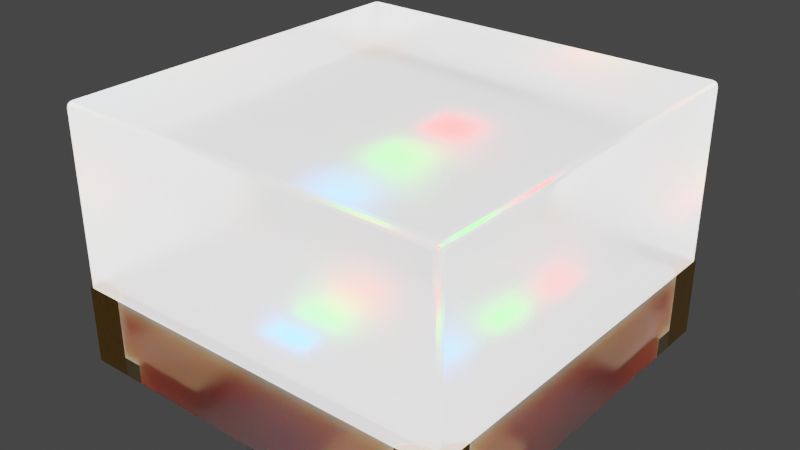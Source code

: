# Source: LED_0404_1010Metric_RGB.blend  (saved by Blender 4.1.23; exported with 4.5.12 LTS)
import bpy
from mathutils import Matrix  # noqa: F401  (used for matrix-valued properties, if any)

bpy.ops.wm.read_factory_settings(use_empty=True)
scene = bpy.context.scene
scene.name = 'Scene'

# ---- collections
col_collection = bpy.data.collections.new('Collection'); scene.collection.children.link(col_collection)

# ---- materials (node trees are filled in below, after node groups)
mat_metal_goldpins_2 = bpy.data.materials.new('metal_goldpins_2')
mat_metal_goldpins_2.alpha_threshold = 0.0
mat_metal_goldpins_2.preview_render_type = 'CUBE'
mat_metal_goldpins_2.diffuse_color = (0.5, 0.4018, 0.08046, 1.0)
mat_metal_goldpins_2.specular_color = (0.01, 0.05, 0.01)
mat_metal_goldpins_2.roughness = 0.5
mat_translucent_white = bpy.data.materials.new('translucent_white')
mat_translucent_white.alpha_threshold = 0.4
mat_translucent_white.use_raytrace_refraction = True
mat_translucent_white.use_screen_refraction = True
mat_translucent_white.thickness_mode = 'SLAB'
mat_plastic_case_white = bpy.data.materials.new('plastic_case_white')
mat_plastic_case_white.preview_render_type = 'CUBE'
mat_metal_goldpins_1 = bpy.data.materials.new('metal_goldpins_1')
mat_metal_goldpins_1.alpha_threshold = 0.0
mat_metal_goldpins_1.preview_render_type = 'CUBE'
mat_metal_goldpins_1.diffuse_color = (0.5, 0.4018, 0.08046, 1.0)
mat_metal_goldpins_1.specular_color = (0.01, 0.05, 0.01)
mat_metal_goldpins_1.roughness = 0.5
mat_light_red = bpy.data.materials.new('light_red')
mat_light_green = bpy.data.materials.new('light_green')
mat_light_blue = bpy.data.materials.new('light_blue')

# ---- material node trees
mat_metal_goldpins_2.use_nodes = True; mat_metal_goldpins_2.node_tree.nodes.clear()
_N = mat_metal_goldpins_2.node_tree.nodes; _L = mat_metal_goldpins_2.node_tree.links
n0 = _N.new('ShaderNodeOutputMaterial'); n0.name = 'Material Output'; n0.location = (398, 300)
n1 = _N.new('ShaderNodeMapping'); n1.name = 'Mapping'; n1.location = (-1031, 222)
n1.vector_type = 'VECTOR'
n1.inputs[3].default_value = (29.8, 40.0, 1.0)
n2 = _N.new('ShaderNodeTexNoise'); n2.name = 'Noise Texture'; n2.location = (-801, 178)
n2.inputs[3].default_value = 13.2
n2.inputs[4].default_value = 0.8833
n2.inputs[8].default_value = 4.0
n3 = _N.new('ShaderNodeBsdfPrincipled'); n3.name = 'Principled BSDF'; n3.location = (108, 300)
n3.distribution = 'GGX'
n3.subsurface_method = 'BURLEY'
n3.inputs[1].default_value = 1.0
n3.inputs[2].default_value = 0.1841
n3.inputs[3].default_value = 1.45
n3.inputs[8].default_value = 1.0
n3.inputs[10].default_value = 0.02727
n3.inputs[13].default_value = 0.475
n3.inputs[20].default_value = 0.2891
n3.inputs[24].default_value = 0.03545
n3.inputs[27].default_value = (0.0, 0.0, 0.0, 1.0)
n3.inputs[28].default_value = 1.0
n4 = _N.new('ShaderNodeTexCoord'); n4.name = 'Texture Coordinate'; n4.location = (-1319, 284)
n5 = _N.new('ShaderNodeValToRGB'); n5.name = 'ColorRamp'; n5.location = (-327, 267)
while len(n5.color_ramp.elements) > 1: n5.color_ramp.elements.remove(n5.color_ramp.elements[-1])
n5.color_ramp.elements[0].position = 0.3295; n5.color_ramp.elements[0].color = (0.9756, 0.5571, 0.08998, 1.0)
_e = n5.color_ramp.elements.new(0.6955); _e.color = (0.2997, 0.14, 0.008226, 1.0)
n6 = _N.new('ShaderNodeMix'); n6.name = 'Mix'; n6.location = (-62, 180)
n6.data_type = 'RGBA'
n6.inputs[0].default_value = 0.02727
n6.inputs[7].default_value = (0.5518, 0.2626, 0.03915, 1.0)
_L.new(n3.outputs[0], n0.inputs[0])
_L.new(n1.outputs[0], n2.inputs[0])
_L.new(n2.outputs[0], n5.inputs[0])
_L.new(n4.outputs[0], n1.inputs[0])
_L.new(n5.outputs[0], n6.inputs[6])
_L.new(n6.outputs[2], n3.inputs[0])
n0.is_active_output = True
mat_translucent_white.use_nodes = True; mat_translucent_white.node_tree.nodes.clear()
_N = mat_translucent_white.node_tree.nodes; _L = mat_translucent_white.node_tree.links
n0 = _N.new('ShaderNodeTexNoise'); n0.name = 'Noise Texture'; n0.location = (-674, 167)
n0.inputs[2].default_value = -2.2
n0.inputs[3].default_value = 2.6
n0.inputs[4].default_value = 0.6333
n0.inputs[8].default_value = -0.4
n1 = _N.new('ShaderNodeOutputMaterial'); n1.name = 'Material Output'; n1.location = (463, 225)
n2 = _N.new('ShaderNodeBsdfPrincipled'); n2.name = 'Principled BSDF'; n2.location = (-12, 309)
n2.distribution = 'GGX'
n2.subsurface_method = 'BURLEY'
n2.inputs[0].default_value = (0.6086, 0.6086, 0.6086, 1.0)
n2.inputs[3].default_value = 1.46
n2.inputs[8].default_value = 1.0
n2.inputs[10].default_value = 0.2
n2.inputs[18].default_value = 1.0
n2.inputs[27].default_value = (0.02273, 0.02273, 0.02273, 1.0)
n2.inputs[28].default_value = 35.0
n3 = _N.new('ShaderNodeValToRGB'); n3.name = 'ColorRamp'; n3.location = (-408, 81)
while len(n3.color_ramp.elements) > 1: n3.color_ramp.elements.remove(n3.color_ramp.elements[-1])
n3.color_ramp.elements[0].position = 0.2864; n3.color_ramp.elements[0].color = (0.08499, 0.08499, 0.08499, 1.0)
_e = n3.color_ramp.elements.new(0.8432); _e.color = (0.6208, 0.6208, 0.6208, 1.0)
n4 = _N.new('ShaderNodeValue'); n4.name = 'Value'; n4.location = (463, 65)
n4.outputs[0].default_value = 0.0
_L.new(n0.outputs[1], n3.inputs[0])
_L.new(n3.outputs[0], n2.inputs[2])
_L.new(n2.outputs[0], n1.inputs[0])
_L.new(n4.outputs[0], n1.inputs[3])
n1.is_active_output = True
mat_plastic_case_white.use_nodes = True; mat_plastic_case_white.node_tree.nodes.clear()
_N = mat_plastic_case_white.node_tree.nodes; _L = mat_plastic_case_white.node_tree.links
n0 = _N.new('ShaderNodeOutputMaterial'); n0.name = 'Material Output'; n0.location = (300, 300)
n1 = _N.new('ShaderNodeBsdfPrincipled'); n1.name = 'Principled BSDF'; n1.location = (-34, 272)
n1.distribution = 'GGX'
n1.subsurface_method = 'BURLEY'
n1.inputs[1].default_value = 0.02
n1.inputs[2].default_value = 0.4636
n1.inputs[3].default_value = 1.4
n1.inputs[8].default_value = 1.0
n1.inputs[10].default_value = 0.3682
n1.inputs[13].default_value = 0.6591
n1.inputs[18].default_value = 0.2318
n1.inputs[20].default_value = 0.6709
n1.inputs[24].default_value = 0.1191
n1.inputs[27].default_value = (0.0, 0.0, 0.0, 1.0)
n1.inputs[28].default_value = 1.0
n2 = _N.new('ShaderNodeMapping'); n2.name = 'Mapping'; n2.location = (-1010, 265)
n2.inputs[3].default_value = (3.0, 1.0, 1.0)
n3 = _N.new('ShaderNodeTexCoord'); n3.name = 'Texture Coordinate'; n3.location = (-1250, 180)
n4 = _N.new('ShaderNodeBump'); n4.name = 'Bump'; n4.location = (-376, -99)
n4.inputs[0].default_value = 0.05
n4.inputs[1].default_value = 1.0
n4.inputs[2].default_value = 1.0
n5 = _N.new('ShaderNodeTexNoise'); n5.name = 'Noise Texture'; n5.location = (-662, 176)
n5.inputs[2].default_value = 88.0
n5.inputs[3].default_value = 10.8
n5.inputs[4].default_value = 0.9167
n5.inputs[8].default_value = 1.6
n6 = _N.new('ShaderNodeValToRGB'); n6.name = 'ColorRamp'; n6.location = (-354, 186)
while len(n6.color_ramp.elements) > 1: n6.color_ramp.elements.remove(n6.color_ramp.elements[-1])
n6.color_ramp.elements[0].position = 0.0; n6.color_ramp.elements[0].color = (0.2596, 0.2596, 0.2596, 1.0)
_e = n6.color_ramp.elements.new(1.0); _e.color = (0.6303, 0.6303, 0.6303, 1.0)
n7 = _N.new('ShaderNodeMix'); n7.name = 'Mix'; n7.location = (-204, 152)
n7.data_type = 'RGBA'
n7.inputs[0].default_value = 0.3682
n7.inputs[7].default_value = (0.2525, 0.2525, 0.2525, 1.0)
_L.new(n5.outputs[0], n6.inputs[0])
_L.new(n1.outputs[0], n0.inputs[0])
_L.new(n3.outputs[2], n2.inputs[0])
_L.new(n2.outputs[0], n5.inputs[0])
_L.new(n5.outputs[0], n4.inputs[3])
_L.new(n4.outputs[0], n1.inputs[5])
_L.new(n6.outputs[0], n7.inputs[6])
_L.new(n7.outputs[2], n1.inputs[0])
n0.is_active_output = True
mat_metal_goldpins_1.use_nodes = True; mat_metal_goldpins_1.node_tree.nodes.clear()
_N = mat_metal_goldpins_1.node_tree.nodes; _L = mat_metal_goldpins_1.node_tree.links
n0 = _N.new('ShaderNodeOutputMaterial'); n0.name = 'Material Output'; n0.location = (398, 300)
n1 = _N.new('ShaderNodeBsdfPrincipled'); n1.name = 'Principled BSDF'; n1.location = (108, 300)
n1.distribution = 'GGX'
n1.subsurface_method = 'BURLEY'
n1.inputs[1].default_value = 1.0
n1.inputs[2].default_value = 0.1841
n1.inputs[3].default_value = 1.45
n1.inputs[8].default_value = 1.0
n1.inputs[10].default_value = 0.02727
n1.inputs[13].default_value = 0.475
n1.inputs[20].default_value = 0.2891
n1.inputs[24].default_value = 0.03545
n1.inputs[27].default_value = (0.0, 0.0, 0.0, 1.0)
n1.inputs[28].default_value = 1.0
n2 = _N.new('ShaderNodeMapping'); n2.name = 'Mapping'; n2.location = (-783, 233)
n2.vector_type = 'VECTOR'
n2.inputs[3].default_value = (29.8, 40.0, 1.0)
n3 = _N.new('ShaderNodeTexCoord'); n3.name = 'Texture Coordinate'; n3.location = (-1071, 295)
n4 = _N.new('ShaderNodeTexNoise'); n4.name = 'Noise Texture'; n4.location = (-553, 188)
n4.inputs[3].default_value = 13.2
n4.inputs[4].default_value = 0.8833
n4.inputs[8].default_value = 4.0
n5 = _N.new('ShaderNodeValToRGB'); n5.name = 'ColorRamp'; n5.location = (-286, 264)
while len(n5.color_ramp.elements) > 1: n5.color_ramp.elements.remove(n5.color_ramp.elements[-1])
n5.color_ramp.elements[0].position = 0.3295; n5.color_ramp.elements[0].color = (0.9756, 0.7616, 0.4151, 1.0)
_e = n5.color_ramp.elements.new(0.8); _e.color = (0.2997, 0.2211, 0.05513, 1.0)
n6 = _N.new('ShaderNodeMix'); n6.name = 'Mix'; n6.location = (-62, 180)
n6.data_type = 'RGBA'
n6.inputs[0].default_value = 0.02727
n6.inputs[7].default_value = (0.5518, 0.2626, 0.03915, 1.0)
_L.new(n1.outputs[0], n0.inputs[0])
_L.new(n2.outputs[0], n4.inputs[0])
_L.new(n3.outputs[0], n2.inputs[0])
_L.new(n4.outputs[0], n5.inputs[0])
_L.new(n5.outputs[0], n6.inputs[6])
_L.new(n6.outputs[2], n1.inputs[0])
n0.is_active_output = True
mat_light_red.use_nodes = True; mat_light_red.node_tree.nodes.clear()
_N = mat_light_red.node_tree.nodes; _L = mat_light_red.node_tree.links
n0 = _N.new('ShaderNodeLayerWeight'); n0.name = 'Layer Weight'; n0.location = (-18066, 17)
n1 = _N.new('ShaderNodeParticleInfo'); n1.name = 'Particle Info'; n1.location = (-47217, 207)
n2 = _N.new('ShaderNodeBsdfPrincipled'); n2.name = 'Principled BSDF'; n2.location = (224, 517)
n2.distribution = 'GGX'
n2.subsurface_method = 'BURLEY'
n2.inputs[3].default_value = 1.45
n2.inputs[28].default_value = 70.0
n3 = _N.new('ShaderNodeOutputMaterial'); n3.name = 'Material Output'; n3.location = (717, 341)
n4 = _N.new('ShaderNodeRGB'); n4.name = 'RGB'; n4.location = (-93, 261)
n4.outputs[0].default_value = (0.253, 0.0, 0.0, 1.0)
_L.new(n4.outputs[0], n2.inputs[0])
_L.new(n4.outputs[0], n2.inputs[27])
_L.new(n2.outputs[0], n3.inputs[0])
n3.is_active_output = True
mat_light_green.use_nodes = True; mat_light_green.node_tree.nodes.clear()
_N = mat_light_green.node_tree.nodes; _L = mat_light_green.node_tree.links
n0 = _N.new('ShaderNodeLayerWeight'); n0.name = 'Layer Weight'; n0.location = (-18066, 17)
n1 = _N.new('ShaderNodeParticleInfo'); n1.name = 'Particle Info'; n1.location = (-47217, 207)
n2 = _N.new('ShaderNodeRGB'); n2.name = 'RGB'; n2.location = (-92, 261)
n2.outputs[0].default_value = (0.0008535, 0.253, 0.0, 1.0)
n3 = _N.new('ShaderNodeBsdfPrincipled'); n3.name = 'Principled BSDF'; n3.location = (224, 517)
n3.distribution = 'GGX'
n3.subsurface_method = 'BURLEY'
n3.inputs[3].default_value = 1.45
n3.inputs[28].default_value = 70.0
n4 = _N.new('ShaderNodeOutputMaterial'); n4.name = 'Material Output'; n4.location = (717, 341)
_L.new(n2.outputs[0], n3.inputs[0])
_L.new(n2.outputs[0], n3.inputs[27])
_L.new(n3.outputs[0], n4.inputs[0])
n4.is_active_output = True
mat_light_blue.use_nodes = True; mat_light_blue.node_tree.nodes.clear()
_N = mat_light_blue.node_tree.nodes; _L = mat_light_blue.node_tree.links
n0 = _N.new('ShaderNodeLayerWeight'); n0.name = 'Layer Weight'; n0.location = (-18066, 17)
n1 = _N.new('ShaderNodeParticleInfo'); n1.name = 'Particle Info'; n1.location = (-47217, 207)
n2 = _N.new('ShaderNodeBsdfPrincipled'); n2.name = 'Principled BSDF'; n2.location = (224, 517)
n2.distribution = 'GGX'
n2.subsurface_method = 'BURLEY'
n2.inputs[3].default_value = 1.45
n2.inputs[28].default_value = 70.0
n3 = _N.new('ShaderNodeOutputMaterial'); n3.name = 'Material Output'; n3.location = (717, 341)
n4 = _N.new('ShaderNodeRGB'); n4.name = 'RGB'; n4.location = (-93, 261)
n4.outputs[0].default_value = (0.0, 0.06587, 0.3185, 1.0)
_L.new(n4.outputs[0], n2.inputs[0])
_L.new(n4.outputs[0], n2.inputs[27])
_L.new(n2.outputs[0], n3.inputs[0])
n3.is_active_output = True

# ---- world
world_world = bpy.data.worlds.new('World'); scene.world = world_world
world_world.use_nodes = True; world_world.node_tree.nodes.clear()
_N = world_world.node_tree.nodes; _L = world_world.node_tree.links
n0 = _N.new('ShaderNodeOutputWorld'); n0.name = 'World Output'; n0.location = (300, 300)
n1 = _N.new('ShaderNodeBackground'); n1.name = 'Background'; n1.location = (10, 300)
n1.inputs[0].default_value = (0.05088, 0.05088, 0.05088, 1.0)
_L.new(n1.outputs[0], n0.inputs[0])
n0.is_active_output = True
world_world.color = (0.05088, 0.05088, 0.05088)
world_world.use_sun_shadow = False
world_world.sun_shadow_jitter_overblur = 0.0

# ---- meshes
me_shape_9_indexedfaceset_009 = bpy.data.meshes.new('SHAPE_9_IndexedFaceSet.009')
me_shape_9_indexedfaceset_009.from_pydata([(-0.4034, 0.4741, 0.0), (-0.4134, 0.45, 0.0), (-0.45, 0.4134, 0.0), (-0.4, -0.5, 0.0), (-0.4293, -0.4293, 0.2), (-0.4034, -0.4741, 0.2), (-0.4, 0.5, 0.2), (-0.5, -0.4, 0.0), (0.4034, -0.4741, 0.0), (0.4134, -0.45, 0.0), (0.4741, -0.4034, 0.0), (0.5, 0.4, 0.2), (0.4741, 0.4034, 0.2), (0.5, -0.4, 0.05), (0.5, 0.4, 0.05), (0.4, -0.5, 0.2), (-0.5, -0.4, 0.05), (-0.4134, -0.45, 0.2), (0.4741, 0.4034, 0.05), (0.45, -0.4134, 0.05), (0.4134, -0.45, 0.05), (0.4741, -0.4034, 0.2), (-0.5, -0.4, 0.2), (0.4293, -0.4293, 0.05), (0.4034, -0.4741, 0.05), (0.4293, 0.4293, 0.05), (0.4034, 0.4741, 0.05), (-0.4134, 0.45, 0.05), (-0.4034, 0.4741, 0.05), (0.45, 0.4134, 0.05), (0.4134, 0.45, 0.05), (-0.4, 0.5, 0.05), (-0.4293, 0.4293, 0.05), (-0.4741, 0.4034, 0.05), (-0.45, 0.4134, 0.05), (-0.4741, -0.4034, 0.05), (-0.45, -0.4134, 0.05), (-0.4293, -0.4293, 0.05), (-0.4134, -0.45, 0.05), (-0.4034, -0.4741, 0.05), (0.465, -0.3541, 0.05), (0.175, -0.175, 0.05), (0.4741, -0.4034, 0.05), (0.175, -0.465, 0.05), (0.465, -0.175, 0.05), (0.3541, -0.465, 0.05), (-0.465, -0.3541, 0.05), (-0.3541, -0.465, 0.05), (-0.175, -0.465, 0.05), (-0.465, -0.175, 0.05), (-0.175, -0.175, 0.05), (-0.06463, 0.1419, 0.2015), (0.05286, 0.1419, 0.2015), (-0.06463, 0.2594, 0.2015), (0.05286, 0.2594, 0.2015), (-0.06463, -0.05403, 0.2015), (0.05286, -0.05403, 0.2015), (-0.06463, 0.06345, 0.2015), (0.05286, 0.06345, 0.2015), (-0.06463, -0.2588, 0.2015), (0.05286, -0.2588, 0.2015), (-0.06463, -0.1413, 0.2015), (0.05286, -0.1413, 0.2015), (0.45, -0.4134, 0.2), (-0.4, -0.5, 0.2), (-0.45, 0.4134, 0.2), (-0.5, 0.4, 0.2), (-0.4741, 0.4034, 0.2), (-0.4293, 0.4293, 0.2), (0.4034, 0.4741, 0.2), (0.4134, 0.45, 0.2), (0.4, 0.5, 0.2), (0.5, -0.05, 0.0), (0.05, 0.5, 0.0), (0.05, 0.15, 0.0), (0.5, 0.05, 0.0), (-0.3541, 0.465, 0.0), (-0.465, 0.175, 0.0), (-0.05, 0.5, 0.0), (0.175, 0.175, 0.05), (0.3541, 0.465, 0.05), (-0.05, -0.5, 0.0), (0.5, -0.35, 0.05), (-0.5, -0.35, 0.0), (-0.5, 0.05, 0.0), (0.05, -0.5, 0.0), (0.35, -0.5, 0.0), (0.05, -0.05, 0.0), (0.15, 0.05, 0.0), (-0.05, 0.05, 0.0), (-0.5, -0.05, 0.0), (-0.05, -0.05, 0.0), (-0.45, -0.4134, 0.2), (-0.4, -0.5, 0.05), (-0.4134, 0.45, 0.2), (0.45, 0.4134, 0.2), (0.4293, -0.4293, 0.2), (0.4034, -0.4741, 0.2), (0.5, -0.4, 0.2), (0.4134, -0.45, 0.2), (0.4293, 0.4293, 0.2), (-0.4034, 0.4741, 0.2), (-0.4741, -0.4034, 0.2), (0.465, 0.3541, 0.05), (0.3541, -0.465, 0.0), (0.4, -0.5, 0.05), (0.175, 0.465, 0.0), (0.175, 0.175, 0.0), (0.465, 0.175, 0.0), (0.3541, 0.465, 0.0), (-0.35, 0.5, 0.05), (-0.175, -0.175, 0.0), (0.5, 0.35, 0.05), (0.5, 0.35, 0.0), (0.35, 0.5, 0.05), (0.4, 0.5, 0.05), (0.35, 0.5, 0.0), (0.465, 0.3541, 0.0), (-0.5, 0.35, 0.0), (-0.5, 0.35, 0.05), (-0.175, 0.465, 0.0), (-0.35, 0.5, 0.0), (-0.5, 0.4, 0.05), (-0.175, 0.175, 0.0), (-0.465, 0.3541, 0.0), (-0.3541, -0.465, 0.0), (-0.175, -0.465, 0.0), (-0.465, -0.175, 0.0), (-0.465, -0.3541, 0.0), (-0.5, -0.35, 0.05), (-0.35, -0.5, 0.05), (0.465, 0.175, 0.05), (-0.35, -0.5, 0.0), (0.175, 0.465, 0.05), (0.465, -0.175, 0.0), (0.35, -0.5, 0.05), (0.5, -0.35, 0.0), (0.175, -0.465, 0.0), (0.175, -0.175, 0.0), (0.465, -0.3541, 0.0), (0.5, -0.5, 0.0), (0.5, -0.5, 0.2), (-0.5, -0.5, 0.2), (0.45, -0.4134, 0.2), (0.4741, -0.4034, 0.0), (0.4134, -0.45, 0.0), (0.4034, -0.4741, 0.0), (-0.5, -0.5, 0.0), (-0.5, -0.4, 0.0), (-0.4293, -0.4293, 0.2), (-0.4034, -0.4741, 0.2), (-0.4, -0.5, 0.2), (-0.4, -0.5, 0.0), (-0.45, 0.4134, 0.0), (-0.4134, 0.45, 0.0), (-0.4034, 0.4741, 0.0), (-0.45, 0.4134, 0.2), (-0.4, 0.5, 0.0), (-0.4, 0.5, 0.2), (-0.5, 0.5, 0.0), (-0.5, 0.4, 0.2), (-0.5, 0.5, 0.2), (-0.4741, 0.4034, 0.2), (-0.4293, 0.4293, 0.2), (-0.5, 0.4, 0.0), (-0.4293, 0.4293, 0.0), (0.5, 0.5, 0.0), (0.5, 0.4, 0.0), (0.4, 0.5, 0.0), (0.5, 0.5, 0.2), (0.45, 0.4134, 0.0), (0.4293, 0.4293, 0.0), (0.4134, 0.45, 0.0), (0.4034, 0.4741, 0.0), (0.5, 0.4, 0.2), (0.4034, 0.4741, 0.2), (0.4741, 0.4034, 0.2), (0.4134, 0.45, 0.2), (0.4, 0.5, 0.2), (0.4, -0.5, 0.2), (-0.45, -0.4134, 0.2), (-0.4134, -0.45, 0.2), (-0.4134, 0.45, 0.2), (0.45, 0.4134, 0.2), (0.4293, -0.4293, 0.2), (0.4034, -0.4741, 0.2), (0.5, -0.4, 0.2), (0.4741, -0.4034, 0.2), (0.4134, -0.45, 0.2), (0.4293, 0.4293, 0.2), (-0.4034, 0.4741, 0.2), (-0.5, -0.4, 0.2), (-0.4741, -0.4034, 0.2), (0.4741, 0.4034, 0.0), (-0.4741, 0.4034, 0.0), (-0.4293, -0.4293, 0.0), (-0.4134, -0.45, 0.0), (-0.4741, -0.4034, 0.0), (-0.45, -0.4134, 0.0), (-0.4034, -0.4741, 0.0), (0.5, -0.4, 0.0), (0.45, -0.4134, 0.0), (0.4293, -0.4293, 0.0), (0.4, -0.5, 0.0), (-0.4, 0.5, 0.0), (-0.5, 0.4, 0.0), (-0.4293, 0.4293, 0.0), (0.5, 0.4, 0.0), (0.4, 0.5, 0.0), (0.45, 0.4134, 0.0), (0.4293, 0.4293, 0.0), (0.4134, 0.45, 0.0), (0.4034, 0.4741, 0.0), (0.175, -0.175, 0.05), (-0.3541, 0.465, 0.0), (-0.465, 0.175, 0.0), (-0.175, -0.175, 0.05), (-0.465, -0.3541, 0.05), (0.5, -0.35, 0.05), (0.5, -0.4, 0.05), (0.5, 0.4, 0.05), (-0.5, -0.35, 0.0), (0.35, -0.5, 0.0), (-0.5, -0.4, 0.05), (-0.4, -0.5, 0.05), (0.4741, 0.4034, 0.05), (0.45, -0.4134, 0.05), (0.4134, -0.45, 0.05), (0.175, -0.465, 0.05), (0.3541, -0.465, 0.0), (0.3541, -0.465, 0.05), (0.4293, -0.4293, 0.05), (0.4034, -0.4741, 0.05), (0.4, -0.5, 0.05), (0.175, 0.465, 0.0), (0.175, 0.175, 0.0), (0.465, 0.175, 0.0), (0.3541, 0.465, 0.0), (0.4293, 0.4293, 0.05), (0.4034, 0.4741, 0.05), (-0.175, 0.175, 0.05), (-0.35, 0.5, 0.05), (-0.465, 0.175, 0.05), (-0.4134, 0.45, 0.05), (-0.4034, 0.4741, 0.05), (-0.175, -0.175, 0.0), (0.5, 0.35, 0.05), (0.5, 0.35, 0.0), (0.45, 0.4134, 0.05), (0.4134, 0.45, 0.05), (0.4741, 0.4034, 0.0), (0.35, 0.5, 0.05), (0.4, 0.5, 0.05), (0.35, 0.5, 0.0), (0.465, 0.3541, 0.0), (-0.5, 0.35, 0.0), (-0.465, 0.3541, 0.05), (-0.5, 0.35, 0.05), (-0.175, 0.465, 0.0), (-0.3541, 0.465, 0.05), (-0.35, 0.5, 0.0), (-0.4, 0.5, 0.05), (-0.4293, 0.4293, 0.05), (-0.4741, 0.4034, 0.0), (-0.5, 0.4, 0.05), (-0.4741, 0.4034, 0.05), (-0.45, 0.4134, 0.05), (-0.175, 0.175, 0.0), (-0.465, 0.3541, 0.0), (-0.3541, -0.465, 0.0), (-0.175, -0.465, 0.0), (-0.465, -0.175, 0.0), (-0.465, -0.3541, 0.0), (-0.5, -0.35, 0.05), (-0.4741, -0.4034, 0.05), (-0.45, -0.4134, 0.05), (-0.4293, -0.4293, 0.05), (-0.4134, -0.45, 0.05), (-0.4034, -0.4741, 0.05), (-0.4293, -0.4293, 0.0), (-0.4134, -0.45, 0.0), (-0.35, -0.5, 0.05), (-0.3541, -0.465, 0.05), (-0.35, -0.5, 0.0), (-0.4741, -0.4034, 0.0), (-0.45, -0.4134, 0.0), (-0.4034, -0.4741, 0.0), (-0.465, -0.175, 0.05), (0.465, -0.175, 0.0), (0.465, -0.3541, 0.05), (0.35, -0.5, 0.05), (0.4741, -0.4034, 0.05), (0.5, -0.35, 0.0), (0.5, -0.4, 0.0), (0.45, -0.4134, 0.0), (0.4293, -0.4293, 0.0), (0.4, -0.5, 0.0), (0.175, -0.465, 0.0), (0.175, -0.175, 0.0), (0.465, -0.3541, 0.0), (-0.3541, 0.465, 0.05), (-0.465, 0.175, 0.05), (-0.175, 0.465, 0.05), (-0.175, 0.175, 0.05), (-0.465, 0.3541, 0.05), (0.465, 0.175, 0.05), (0.465, 0.3541, 0.05), (0.175, 0.175, 0.05), (0.175, 0.465, 0.05), (0.3541, 0.465, 0.05), (-0.175, 0.465, 0.05), (-0.175, -0.465, 0.05), (0.465, -0.175, 0.05), (-0.06463, -0.2588, 0.2005), (-0.06463, -0.1413, 0.2005), (0.05286, -0.2588, 0.2005), (0.05286, -0.1413, 0.2005), (-0.06463, -0.05403, 0.2005), (-0.06463, 0.06345, 0.2005), (0.05286, -0.05403, 0.2005), (0.05286, 0.06345, 0.2005), (-0.06463, 0.2594, 0.2005), (-0.06463, 0.1419, 0.2005), (0.05286, 0.1419, 0.2005), (0.05286, 0.2594, 0.2005), (0.5, -0.4848, 0.2), (0.4848, -0.5, 0.2), (0.498, -0.4924, 0.2), (0.4924, -0.498, 0.2), (-0.5, 0.4848, 0.6348), (-0.4848, 0.4848, 0.65), (-0.4848, 0.5, 0.6348), (-0.498, 0.4848, 0.6424), (-0.498, 0.4924, 0.6348), (-0.4961, 0.492, 0.642), (-0.4848, 0.4924, 0.648), (-0.4924, 0.4848, 0.648), (-0.492, 0.492, 0.6461), (-0.4924, 0.498, 0.6348), (-0.4848, 0.498, 0.6424), (-0.492, 0.4961, 0.642), (-0.4848, -0.5, 0.6348), (-0.4848, -0.4848, 0.65), (-0.5, -0.4848, 0.6348), (-0.4848, -0.498, 0.6424), (-0.4924, -0.498, 0.6348), (-0.492, -0.4961, 0.642), (-0.4924, -0.4848, 0.648), (-0.4848, -0.4924, 0.648), (-0.492, -0.492, 0.6461), (-0.498, -0.4924, 0.6348), (-0.498, -0.4848, 0.6424), (-0.4961, -0.492, 0.642), (-0.4848, -0.5, 0.2), (-0.5, -0.4848, 0.2), (-0.4924, -0.498, 0.2), (-0.498, -0.4924, 0.2), (0.5, -0.4848, 0.6348), (0.4848, -0.4848, 0.65), (0.4848, -0.5, 0.6348), (0.498, -0.4848, 0.6424), (0.498, -0.4924, 0.6348), (0.4961, -0.492, 0.642), (0.4848, -0.4924, 0.648), (0.4924, -0.4848, 0.648), (0.492, -0.492, 0.6461), (0.4924, -0.498, 0.6348), (0.4848, -0.498, 0.6424), (0.492, -0.4961, 0.642), (0.4848, 0.4848, 0.65), (0.5, 0.4848, 0.6348), (0.4848, 0.5, 0.6348), (0.4924, 0.4848, 0.648), (0.4848, 0.4924, 0.648), (0.492, 0.492, 0.6461), (0.498, 0.4924, 0.6348), (0.498, 0.4848, 0.6424), (0.4961, 0.492, 0.642), (0.4848, 0.498, 0.6424), (0.4924, 0.498, 0.6348), (0.492, 0.4961, 0.642), (-0.5, 0.4848, 0.2), (-0.4848, 0.5, 0.2), (-0.498, 0.4924, 0.2), (-0.4924, 0.498, 0.2), (0.4848, 0.5, 0.2), (0.5, 0.4848, 0.2), (0.4924, 0.498, 0.2), (0.498, 0.4924, 0.2)], [], [(97, 5, 64, 15), (311, 270, 245, 216), (213, 312, 288, 298), (297, 228, 213, 298), (295, 294, 226, 231), (9, 295, 231, 227), (8, 9, 227, 232), (10, 293, 219, 291), (294, 10, 291, 226), (232, 233, 296, 8), (253, 208, 212, 211, 210, 209, 250, 207, 247, 254, 236, 235, 234, 237), (269, 270, 311, 282), (222, 296, 233, 290), (293, 292, 218, 219), (274, 223, 7, 284), (286, 3, 224, 278), (285, 279, 276, 275), (280, 286, 278, 277), (3, 283, 281, 224), (263, 2, 206, 1, 0, 204, 260, 214, 258, 267, 215, 268, 255, 205), (289, 299, 288, 312), (144, 200, 140, 203, 146, 145, 202, 201), (284, 285, 275, 274), (223, 273, 221, 7), (206, 2, 266, 262), (1, 206, 262, 243), (0, 1, 243, 244), (263, 205, 264, 265), (2, 263, 265, 266), (244, 261, 204, 0), (298, 288, 299, 292, 293, 10, 294, 295, 9, 8, 296, 222, 229, 297), (23, 19, 63, 96), (35, 36, 92, 102), (230, 228, 297, 229), (33, 122, 66, 67), (287, 216, 245, 271), (272, 221, 273, 217), (261, 241, 260, 204), (257, 264, 205, 255), (225, 220, 207, 250), (209, 210, 238, 248), (211, 212, 239, 249), (212, 208, 252, 239), (210, 211, 249, 238), (251, 252, 208, 253), (250, 209, 248, 225), (37, 38, 17, 4), (39, 93, 64, 5), (38, 39, 5, 17), (36, 37, 4, 92), (102, 22, 16, 35), (34, 33, 67, 65), (31, 28, 101, 6), (28, 27, 94, 101), (27, 32, 68, 94), (18, 29, 95, 12), (32, 34, 65, 68), (42, 13, 98, 21), (25, 30, 70, 100), (26, 115, 71, 69), (30, 26, 69, 70), (29, 25, 100, 95), (12, 11, 14, 18), (19, 42, 21, 63), (105, 24, 97, 15), (24, 20, 99, 97), (20, 23, 96, 99), (247, 207, 220, 246), (106, 107, 74, 73), (23, 20, 24, 105, 135, 45, 43, 41, 44, 40, 82, 13, 42, 19), (87, 89, 74, 88), (52, 54, 53, 51), (136, 82, 40, 139), (139, 40, 44, 134), (134, 44, 41, 138), (86, 104, 45, 135), (99, 96, 4, 17), (46, 49, 50, 48, 47, 130, 93, 39, 38, 37, 36, 35, 16, 129), (104, 137, 43, 45), (138, 41, 43, 137), (83, 128, 46, 129), (49, 46, 128, 127), (132, 130, 47, 125), (47, 48, 126, 125), (56, 58, 57, 55), (60, 62, 61, 59), (85, 81, 91, 87), (86, 85, 137), (104, 86, 137), (138, 85, 87), (138, 137, 85), (139, 134, 136), (72, 134, 138), (72, 138, 87), (72, 136, 134), (107, 88, 74), (97, 99, 17, 5), (67, 102, 92, 65), (108, 117, 113), (116, 109, 106), (113, 75, 108), (116, 106, 73), (118, 77, 84), (124, 77, 118), (123, 89, 84), (123, 84, 77), (76, 121, 120), (27, 28, 31, 110, 300, 302, 303, 301, 304, 119, 122, 33, 34, 32), (78, 123, 120), (78, 89, 123), (78, 120, 121), (126, 132, 125), (83, 127, 128), (81, 132, 126), (90, 127, 83), (111, 81, 126), (111, 127, 90), (91, 81, 111), (91, 111, 90), (98, 13, 82), (72, 82, 136), (72, 98, 82), (112, 75, 113), (11, 112, 14), (11, 72, 75), (11, 98, 72), (11, 75, 112), (110, 31, 6), (78, 121, 110), (78, 110, 6), (73, 78, 6), (71, 73, 6), (114, 73, 71), (116, 73, 114), (115, 114, 71), (129, 16, 22), (90, 83, 129), (90, 129, 22), (84, 90, 22), (66, 84, 22), (119, 84, 66), (118, 84, 119), (122, 119, 66), (64, 93, 130), (81, 130, 132), (81, 64, 130), (85, 64, 81), (135, 85, 86), (15, 135, 105), (15, 64, 85), (15, 85, 135), (68, 4, 96, 100), (91, 90, 84, 89), (87, 91, 89), (279, 280, 277, 276), (78, 74, 89), (72, 87, 88), (73, 74, 78), (75, 72, 88), (12, 21, 98, 11), (101, 69, 71, 6), (70, 69, 101, 94), (95, 63, 21, 12), (100, 70, 94, 68), (102, 67, 66, 22), (65, 92, 4, 68), (100, 96, 63, 95), (50, 49, 127, 111), (50, 111, 126, 48), (88, 107, 108, 75), (354, 343, 329, 381), (382, 331, 371, 385), (381, 383, 384, 382, 385, 387, 388, 386, 325, 327, 328, 326, 353, 355, 356, 354), (358, 369, 330, 342), (341, 353, 326, 359), (185, 146, 203, 179), (202, 184, 143, 201), (144, 187, 186, 200), (146, 185, 188, 145), (145, 188, 184, 202), (203, 140, 141, 179), (201, 143, 187, 144), (142, 191, 148, 147), (147, 152, 151, 142), (181, 149, 180, 192, 191, 142, 151, 150), (195, 196, 199, 152, 147, 148, 197, 198), (198, 180, 149, 195), (195, 149, 181, 196), (190, 155, 157, 158), (192, 197, 148, 191), (196, 181, 150, 199), (199, 150, 151, 152), (197, 192, 180, 198), (165, 163, 156, 153), (161, 160, 162, 156, 163, 182, 190, 158), (194, 164, 159, 157, 155, 154, 165, 153), (194, 162, 160, 164), (155, 190, 182, 154), (154, 182, 163, 165), (161, 158, 157, 159), (153, 156, 162, 194), (160, 161, 159, 164), (167, 166, 169, 174), (170, 183, 189, 171), (176, 174, 169, 178, 175, 177, 189, 183), (166, 167, 193, 170, 171, 172, 173, 168), (171, 189, 177, 172), (176, 193, 167, 174), (172, 177, 175, 173), (173, 175, 178, 168), (193, 176, 183, 170), (141, 186, 187, 143, 184, 188, 185, 179), (140, 200, 186, 141), (178, 169, 166, 168), (106, 133, 79, 107), (79, 131, 108, 107), (108, 131, 103, 117), (103, 112, 113, 117), (109, 80, 133, 106), (80, 109, 116, 114), (29, 18, 14, 112, 103, 131, 79, 133, 80, 114, 115, 26, 30, 25), (123, 303, 302, 120), (77, 301, 303, 123), (124, 304, 301, 77), (302, 300, 76, 120), (110, 121, 76, 300), (119, 304, 124, 118), (309, 251, 253, 237), (309, 237, 234, 308), (308, 234, 235, 307), (307, 235, 236, 305), (305, 236, 254, 306), (247, 246, 306, 254), (252, 251, 309, 308, 307, 305, 306, 246, 220, 225, 248, 238, 249, 239), (256, 257, 255, 268), (242, 256, 268, 215), (240, 242, 215, 267), (310, 240, 267, 258), (310, 258, 214, 259), (259, 214, 260, 241), (266, 265, 264, 257, 256, 242, 240, 310, 259, 241, 261, 244, 243, 262), (217, 287, 271, 272), (282, 281, 283, 269), (230, 229, 222, 290), (292, 299, 289, 218), (278, 224, 281, 282, 311, 216, 287, 217, 273, 223, 274, 275, 276, 277), (283, 3, 286, 280, 279, 285, 284, 7, 221, 272, 271, 245, 270, 269), (232, 227, 231, 226, 291, 219, 218, 289, 312, 213, 228, 230, 290, 233), (315, 313, 314, 316), (60, 315, 316, 62), (61, 314, 313, 59), (62, 316, 314, 61), (59, 313, 315, 60), (319, 317, 318, 320), (56, 319, 320, 58), (57, 318, 317, 55), (58, 320, 318, 57), (55, 317, 319, 56), (323, 322, 321, 324), (51, 322, 323, 52), (52, 323, 324, 54), (53, 321, 322, 51), (54, 324, 321, 53), (329, 332, 334, 333), (332, 336, 337, 334), (330, 335, 337, 336), (335, 339, 340, 337), (331, 338, 340, 339), (338, 333, 334, 340), (334, 337, 340), (341, 344, 346, 345), (344, 348, 349, 346), (342, 347, 349, 348), (347, 351, 352, 349), (343, 350, 352, 351), (350, 345, 346, 352), (346, 349, 352), (357, 360, 362, 361), (360, 364, 365, 362), (358, 363, 365, 364), (363, 367, 368, 365), (359, 366, 368, 367), (366, 361, 362, 368), (362, 365, 368), (369, 372, 374, 373), (372, 376, 377, 374), (370, 375, 377, 376), (375, 379, 380, 377), (371, 378, 380, 379), (378, 373, 374, 380), (374, 377, 380), (331, 382, 384, 338), (338, 384, 383, 333), (333, 383, 381, 329), (371, 331, 339, 378), (378, 339, 335, 373), (373, 335, 330, 369), (359, 326, 328, 366), (366, 328, 327, 361), (361, 327, 325, 357), (341, 359, 367, 344), (344, 367, 363, 348), (348, 363, 358, 342), (370, 386, 388, 375), (375, 388, 387, 379), (379, 387, 385, 371), (357, 370, 376, 360), (360, 376, 372, 364), (364, 372, 369, 358), (329, 343, 351, 332), (332, 351, 347, 336), (336, 347, 342, 330), (343, 354, 356, 350), (350, 356, 355, 345), (345, 355, 353, 341), (357, 325, 386, 370)])
me_shape_9_indexedfaceset_009.polygons.foreach_set('use_smooth', [True] * 316)
me_shape_9_indexedfaceset_009.polygons.foreach_set('material_index', [2, 3, 3, 3, 3, 3, 3, 3, 3, 3, 3, 3, 3, 3, 3, 3, 3, 3, 3, 3, 3, 0, 3, 3, 3, 3, 3, 3, 3, 3, 3, 1, 1, 3, 1, 3, 3, 3, 3, 3, 3, 3, 3, 3, 3, 3, 1, 1, 1, 1, 1, 1, 1, 1, 1, 1, 1, 1, 1, 1, 1, 1, 1, 1, 1, 1, 1, 3, 2, 1, 2, 4, 2, 2, 2, 2, 2, 1, 2, 2, 2, 2, 2, 2, 5, 6, 2, 2, 2, 2, 2, 2, 2, 2, 2, 2, 2, 2, 2, 2, 2, 2, 2, 2, 2, 2, 2, 1, 2, 2, 2, 2, 2, 2, 2, 2, 2, 2, 2, 2, 2, 2, 2, 2, 2, 2, 2, 2, 2, 2, 2, 2, 2, 2, 2, 2, 2, 2, 2, 2, 2, 2, 2, 2, 2, 2, 2, 2, 2, 2, 2, 2, 2, 2, 3, 2, 2, 2, 2, 2, 2, 2, 2, 2, 2, 2, 2, 2, 2, 2, 1, 1, 1, 1, 1, 0, 0, 0, 0, 0, 0, 0, 0, 0, 0, 0, 0, 0, 0, 0, 0, 0, 0, 0, 0, 0, 0, 0, 0, 0, 0, 0, 0, 0, 0, 0, 0, 0, 0, 0, 0, 0, 0, 0, 2, 2, 2, 2, 2, 2, 1, 2, 2, 2, 2, 2, 2, 3, 3, 3, 3, 3, 3, 3, 3, 3, 3, 3, 3, 3, 3, 3, 3, 3, 3, 3, 3, 3, 6, 6, 6, 6, 6, 5, 5, 5, 5, 5, 4, 4, 4, 4, 4, 1, 1, 1, 1, 1, 1, 1, 1, 1, 1, 1, 1, 1, 1, 1, 1, 1, 1, 1, 1, 1, 1, 1, 1, 1, 1, 1, 1, 1, 1, 1, 1, 1, 1, 1, 1, 1, 1, 1, 1, 1, 1, 1, 1, 1, 1, 1, 1, 1, 1, 1, 1, 1])
_k = set([(0, 1), (0, 204), (1, 206), (2, 206), (2, 263), (3, 224), (3, 283), (3, 286), (4, 17), (4, 92), (5, 17), (5, 64), (6, 31), (6, 71), (6, 101), (7, 221), (7, 223), (7, 284), (8, 9), (8, 296), (9, 295), (10, 293), (10, 294), (11, 12), (11, 14), (11, 98), (12, 95), (13, 42), (13, 82), (13, 98), (14, 18), (14, 112), (15, 64), (15, 97), (15, 105), (16, 22), (16, 35), (16, 129), (18, 29), (19, 23), (19, 42), (20, 23), (20, 24), (21, 63), (21, 98), (22, 66), (22, 102), (24, 105), (25, 29), (25, 30), (26, 30), (26, 115), (27, 28), (27, 32), (28, 31), (31, 110), (32, 34), (33, 34), (33, 122), (35, 36), (36, 37), (37, 38), (38, 39), (39, 93), (40, 44), (40, 82), (40, 139), (41, 43), (41, 44), (41, 138), (43, 45), (43, 137), (44, 134), (45, 104), (45, 135), (46, 49), (46, 128), (46, 129), (47, 48), (47, 125), (47, 130), (48, 50), (48, 126), (49, 50), (49, 127), (50, 111), (51, 52), (51, 53), (51, 322), (52, 54), (52, 323), (53, 54), (53, 321), (54, 324), (55, 56), (55, 57), (55, 317), (56, 58), (56, 319), (57, 58), (57, 318), (58, 320), (59, 60), (59, 61), (59, 313), (60, 62), (60, 315), (61, 62), (61, 314), (62, 316), (63, 96), (64, 93), (65, 67), (65, 68), (66, 67), (66, 122), (68, 94), (69, 70), (69, 71), (70, 100), (71, 115), (72, 75), (72, 136), (73, 78), (73, 116), (75, 113), (76, 120), (76, 121), (76, 300), (77, 123), (77, 124), (77, 301), (78, 121), (79, 107), (79, 131), (79, 133), (80, 109), (80, 114), (80, 133), (81, 85), (81, 132), (82, 136), (83, 90), (83, 128), (83, 129), (84, 90), (84, 118), (85, 86), (86, 104), (86, 135), (92, 102), (93, 130), (94, 101), (95, 100), (96, 99), (97, 99), (103, 112), (103, 117), (103, 131), (104, 137), (105, 135), (106, 107), (106, 109), (106, 133), (107, 108), (108, 117), (108, 131), (109, 116), (110, 121), (110, 300), (111, 126), (111, 127), (112, 113), (113, 117), (114, 115), (114, 116), (118, 119), (118, 124), (119, 122), (119, 304), (120, 123), (120, 302), (123, 303), (124, 304), (125, 126), (125, 132), (127, 128), (130, 132), (134, 138), (134, 139), (136, 139), (137, 138), (140, 141), (140, 200), (140, 203), (141, 179), (141, 186), (142, 147), (142, 151), (142, 191), (143, 184), (143, 187), (144, 200), (144, 201), (145, 146), (145, 202), (146, 203), (147, 148), (147, 152), (148, 191), (148, 197), (149, 180), (149, 181), (150, 151), (150, 181), (151, 152), (152, 199), (153, 165), (153, 194), (154, 155), (154, 165), (155, 157), (156, 162), (156, 163), (157, 158), (157, 159), (158, 161), (158, 190), (159, 161), (159, 164), (160, 161), (160, 162), (160, 164), (163, 182), (164, 194), (166, 167), (166, 168), (166, 169), (167, 174), (167, 193), (168, 173), (168, 178), (169, 174), (169, 178), (170, 171), (170, 193), (171, 172), (172, 173), (174, 176), (175, 177), (175, 178), (176, 183), (177, 189), (179, 185), (179, 203), (180, 192), (182, 190), (183, 189), (184, 188), (185, 188), (186, 187), (186, 200), (191, 192), (195, 196), (195, 198), (196, 199), (197, 198), (201, 202), (204, 260), (204, 261), (205, 255), (205, 263), (205, 264), (207, 220), (207, 247), (207, 250), (208, 212), (208, 252), (208, 253), (209, 210), (209, 250), (210, 211), (211, 212), (213, 228), (213, 298), (213, 312), (214, 258), (214, 259), (214, 260), (215, 242), (215, 267), (215, 268), (216, 245), (216, 287), (216, 311), (217, 272), (217, 273), (217, 287), (218, 219), (218, 289), (218, 292), (219, 291), (219, 293), (220, 225), (220, 246), (221, 272), (221, 273), (222, 229), (222, 290), (222, 296), (223, 273), (223, 274), (224, 278), (224, 281), (225, 248), (226, 231), (226, 291), (227, 231), (227, 232), (228, 230), (228, 297), (229, 230), (229, 297), (230, 290), (232, 233), (233, 290), (233, 296), (234, 235), (234, 237), (234, 308), (235, 236), (235, 307), (236, 254), (236, 305), (237, 253), (237, 309), (238, 248), (238, 249), (239, 249), (239, 252), (240, 242), (240, 267), (240, 310), (241, 259), (241, 260), (241, 261), (242, 256), (243, 244), (243, 262), (244, 261), (245, 270), (245, 271), (246, 247), (246, 306), (247, 254), (251, 252), (251, 253), (251, 309), (254, 306), (255, 257), (255, 268), (256, 257), (256, 268), (257, 264), (258, 267), (258, 310), (259, 310), (262, 266), (264, 265), (265, 266), (269, 270), (269, 282), (269, 283), (270, 311), (271, 272), (271, 287), (274, 275), (275, 276), (276, 277), (277, 278), (279, 280), (279, 285), (280, 286), (281, 282), (281, 283), (282, 311), (284, 285), (288, 298), (288, 299), (288, 312), (289, 299), (289, 312), (292, 293), (292, 299), (294, 295), (297, 298), (300, 302), (301, 303), (301, 304), (302, 303), (305, 306), (305, 307), (307, 308), (308, 309), (313, 314), (313, 315), (314, 316), (315, 316), (317, 318), (317, 319), (318, 320), (319, 320), (321, 322), (321, 324), (322, 323), (323, 324), (325, 327), (325, 357), (325, 386), (326, 328), (326, 353), (326, 359), (327, 328), (329, 343), (329, 381), (330, 342), (330, 369), (331, 371), (331, 382), (341, 353), (341, 359), (342, 358), (343, 354), (353, 355), (354, 356), (354, 381), (355, 356), (357, 370), (358, 369), (370, 386), (371, 385), (381, 383), (382, 384), (382, 385), (383, 384), (385, 387), (386, 388), (387, 388)])
me_shape_9_indexedfaceset_009.attributes.new('sharp_edge', 'BOOLEAN', 'EDGE').data.foreach_set('value', [ (min(e.vertices), max(e.vertices)) in _k for e in me_shape_9_indexedfaceset_009.edges])
_uv = me_shape_9_indexedfaceset_009.uv_layers.new(name='UVMap')
_uv.uv.foreach_set('vector', [0.9034, 0.02588, 0.09659, 0.02588, 0.1, 0.0, 0.9, 0.0, 0.035, 0.55, 0.035, 0.5, 0.325, 0.5, 0.325, 0.55, 0.675, 0.55, 0.965, 0.55, 0.965, 0.5, 0.675, 0.5, 0.035, 0.5, 0.035, 0.55, 0.325, 0.55, 0.325, 0.5, 0.9293, 0.5, 0.95, 0.5, 0.95, 0.55, 0.9293, 0.55, 0.05, 0.5, 0.07071, 0.5, 0.07071, 0.55, 0.05, 0.55, 0.02588, 0.5, 0.05, 0.5, 0.05, 0.55, 0.02588, 0.55, 0.9741, 0.5, 1.0, 0.5, 1.0, 0.55, 0.9741, 0.55, 0.95, 0.5, 0.9741, 0.5, 0.9741, 0.55, 0.95, 0.55, 0.02588, 0.55, 0.0, 0.55, 0.0, 0.5, 0.02588, 0.5, 0.85, 1.0, 0.9, 1.0, 0.9034, 0.9741, 0.9134, 0.95, 0.9293, 0.9293, 0.95, 0.9134, 0.9741, 0.9034, 1.0, 0.9, 1.0, 0.85, 0.965, 0.8541, 0.965, 0.675, 0.675, 0.675, 0.675, 0.965, 0.8541, 0.965, 0.1459, 0.5, 0.325, 0.5, 0.325, 0.55, 0.1459, 0.55, 0.85, 0.5, 0.9, 0.5, 0.9, 0.55, 0.85, 0.55, 0.1, 0.5, 0.15, 0.5, 0.15, 0.55, 0.1, 0.55, 0.02588, 0.55, 0.0, 0.55, 0.0, 0.5, 0.02588, 0.5, 0.02588, 0.5, 0.0, 0.5, 0.0, 0.55, 0.02588, 0.55, 0.05, 0.5, 0.07071, 0.5, 0.07071, 0.55, 0.05, 0.55, 0.05, 0.5, 0.02588, 0.5, 0.02588, 0.55, 0.05, 0.55, 0.1, 0.5, 0.15, 0.5, 0.15, 0.55, 0.1, 0.55, 0.02588, 0.9034, 0.05, 0.9134, 0.07071, 0.9293, 0.0866, 0.95, 0.09659, 0.9741, 0.1, 1.0, 0.15, 1.0, 0.1459, 0.965, 0.325, 0.965, 0.325, 0.675, 0.035, 0.675, 0.035, 0.8541, 0.0, 0.85, 0.0, 0.9, 0.1459, 0.55, 0.1459, 0.5, 0.325, 0.5, 0.325, 0.55, 0.9741, 0.09659, 1.0, 0.1, 1.0, 0.0, 0.9, 0.0, 0.9034, 0.02588, 0.9134, 0.05, 0.9293, 0.07071, 0.95, 0.0866, 0.02588, 0.5, 0.05, 0.5, 0.05, 0.55, 0.02588, 0.55, 0.1, 0.55, 0.15, 0.55, 0.15, 0.5, 0.1, 0.5, 0.07071, 0.5, 0.05, 0.5, 0.05, 0.55, 0.07071, 0.55, 0.95, 0.5, 0.9293, 0.5, 0.9293, 0.55, 0.95, 0.55, 0.9741, 0.5, 0.95, 0.5, 0.95, 0.55, 0.9741, 0.55, 0.02588, 0.5, 0.0, 0.5, 0.0, 0.55, 0.02588, 0.55, 0.05, 0.5, 0.02588, 0.5, 0.02588, 0.55, 0.05, 0.55, 0.9741, 0.55, 1.0, 0.55, 1.0, 0.5, 0.9741, 0.5, 0.675, 0.325, 0.965, 0.325, 0.965, 0.1459, 1.0, 0.15, 1.0, 0.1, 0.9741, 0.09659, 0.95, 0.0866, 0.9293, 0.07071, 0.9134, 0.05, 0.9034, 0.02588, 0.9, 0.0, 0.85, 0.0, 0.8541, 0.035, 0.675, 0.035, 0.9293, 0.55, 0.95, 0.55, 0.95, 0.7, 0.9293, 0.7, 0.02588, 0.55, 0.05, 0.55, 0.05, 0.7, 0.02588, 0.7, 0.8541, 0.55, 0.675, 0.55, 0.675, 0.5, 0.8541, 0.5, 0.02588, 0.55, 0.0, 0.55, 0.0, 0.7, 0.02588, 0.7, 0.035, 0.55, 0.325, 0.55, 0.325, 0.5, 0.035, 0.5, 0.035, 0.5, 0.0, 0.5, 0.0, 0.55, 0.035, 0.55, 0.1, 0.55, 0.15, 0.55, 0.15, 0.5, 0.1, 0.5, 0.85, 0.55, 0.9, 0.55, 0.9, 0.5, 0.85, 0.5, 0.9741, 0.55, 1.0, 0.55, 1.0, 0.5, 0.9741, 0.5, 0.95, 0.5, 0.9293, 0.5, 0.9293, 0.55, 0.95, 0.55, 0.95, 0.5, 0.9741, 0.5, 0.9741, 0.55, 0.95, 0.55, 0.9741, 0.5, 1.0, 0.5, 1.0, 0.55, 0.9741, 0.55, 0.9293, 0.5, 0.95, 0.5, 0.95, 0.55, 0.9293, 0.55, 0.85, 0.55, 0.9, 0.55, 0.9, 0.5, 0.85, 0.5, 0.9741, 0.5, 0.95, 0.5, 0.95, 0.55, 0.9741, 0.55, 0.07071, 0.55, 0.05, 0.55, 0.05, 0.7, 0.07071, 0.7, 0.02588, 0.55, 0.0, 0.55, 0.0, 0.7, 0.02588, 0.7, 0.05, 0.55, 0.02588, 0.55, 0.02588, 0.7, 0.05, 0.7, 0.05, 0.55, 0.07071, 0.55, 0.07071, 0.7, 0.05, 0.7, 0.02588, 0.7, 0.0, 0.7, 0.0, 0.55, 0.02588, 0.55, 0.05, 0.55, 0.02588, 0.55, 0.02588, 0.7, 0.05, 0.7, 1.0, 0.55, 0.9741, 0.55, 0.9741, 0.7, 1.0, 0.7, 0.9741, 0.55, 0.95, 0.55, 0.95, 0.7, 0.9741, 0.7, 0.95, 0.55, 0.9293, 0.55, 0.9293, 0.7, 0.95, 0.7, 0.9741, 0.55, 0.95, 0.55, 0.95, 0.7, 0.9741, 0.7, 0.07071, 0.55, 0.05, 0.55, 0.05, 0.7, 0.07071, 0.7, 0.9741, 0.55, 1.0, 0.55, 1.0, 0.7, 0.9741, 0.7, 0.9293, 0.55, 0.95, 0.55, 0.95, 0.7, 0.9293, 0.7, 0.9741, 0.55, 1.0, 0.55, 1.0, 0.7, 0.9741, 0.7, 0.95, 0.55, 0.9741, 0.55, 0.9741, 0.7, 0.95, 0.7, 0.95, 0.55, 0.9293, 0.55, 0.9293, 0.7, 0.95, 0.7, 0.9741, 0.7, 1.0, 0.7, 1.0, 0.55, 0.9741, 0.55, 0.95, 0.55, 0.9741, 0.55, 0.9741, 0.7, 0.95, 0.7, 0.0, 0.55, 0.02588, 0.55, 0.02588, 0.7, 0.0, 0.7, 0.02588, 0.55, 0.05, 0.55, 0.05, 0.7, 0.02588, 0.7, 0.05, 0.55, 0.07071, 0.55, 0.07071, 0.7, 0.05, 0.7, 0.85, 0.5, 0.9, 0.5, 0.9, 0.55, 0.85, 0.55, 0.675, 0.965, 0.675, 0.675, 0.55, 0.65, 0.55, 1.0, 0.9293, 0.07071, 0.9134, 0.05, 0.9034, 0.02588, 0.9, 0.0, 0.85, 0.0, 0.8541, 0.035, 0.675, 0.035, 0.675, 0.325, 0.965, 0.325, 0.965, 0.1459, 1.0, 0.15, 1.0, 0.1, 0.9741, 0.09659, 0.95, 0.0866, 0.55, 0.45, 0.45, 0.55, 0.55, 0.65, 0.65, 0.55, 0.5529, 0.6419, 0.5529, 0.7594, 0.4354, 0.7594, 0.4354, 0.6419, 1.0, 0.5, 1.0, 0.55, 0.965, 0.55, 0.965, 0.5, 0.1459, 0.5, 0.1459, 0.55, 0.325, 0.55, 0.325, 0.5, 0.965, 0.5, 0.965, 0.55, 0.675, 0.55, 0.675, 0.5, 0.0, 0.5, 0.035, 0.5, 0.035, 0.55, 0.0, 0.55, 0.9134, 0.05, 0.9293, 0.07071, 0.07071, 0.07071, 0.0866, 0.05, 0.035, 0.1459, 0.035, 0.325, 0.325, 0.325, 0.325, 0.035, 0.1459, 0.035, 0.15, 0.0, 0.1, 0.0, 0.09659, 0.02588, 0.0866, 0.05, 0.07071, 0.07071, 0.05, 0.0866, 0.02588, 0.09659, 0.0, 0.1, 0.0, 0.15, 0.8541, 0.5, 0.675, 0.5, 0.675, 0.55, 0.8541, 0.55, 0.325, 0.5, 0.325, 0.55, 0.035, 0.55, 0.035, 0.5, 0.0, 0.5, 0.035, 0.5, 0.035, 0.55, 0.0, 0.55, 0.325, 0.55, 0.1459, 0.55, 0.1459, 0.5, 0.325, 0.5, 0.0, 0.5, 0.0, 0.55, 0.035, 0.55, 0.035, 0.5, 0.1459, 0.55, 0.325, 0.55, 0.325, 0.5, 0.1459, 0.5, 0.5529, 0.446, 0.5529, 0.5634, 0.4354, 0.5634, 0.4354, 0.446, 0.5529, 0.2412, 0.5529, 0.3587, 0.4354, 0.3587, 0.4354, 0.2412, 0.55, 0.0, 0.45, 0.0, 0.45, 0.45, 0.55, 0.45, 0.85, 0.0, 0.55, 0.0, 0.675, 0.035, 0.8541, 0.035, 0.85, 0.0, 0.675, 0.035, 0.675, 0.325, 0.55, 0.0, 0.55, 0.45, 0.675, 0.325, 0.675, 0.035, 0.55, 0.0, 0.965, 0.1459, 0.965, 0.325, 1.0, 0.15, 1.0, 0.45, 0.965, 0.325, 0.675, 0.325, 1.0, 0.45, 0.675, 0.325, 0.55, 0.45, 1.0, 0.45, 1.0, 0.15, 0.965, 0.325, 0.675, 0.675, 0.65, 0.55, 0.55, 0.65, 0.9034, 0.02588, 0.9134, 0.05, 0.0866, 0.05, 0.09659, 0.02588, 0.02588, 0.9034, 0.02588, 0.09659, 0.05, 0.0866, 0.05, 0.9134, 0.965, 0.675, 0.965, 0.8541, 1.0, 0.85, 0.85, 1.0, 0.8541, 0.965, 0.675, 0.965, 1.0, 0.85, 1.0, 0.55, 0.965, 0.675, 0.85, 1.0, 0.675, 0.965, 0.55, 1.0, 0.0, 0.85, 0.035, 0.675, 0.0, 0.55, 0.035, 0.8541, 0.035, 0.675, 0.0, 0.85, 0.325, 0.675, 0.45, 0.55, 0.0, 0.55, 0.325, 0.675, 0.0, 0.55, 0.035, 0.675, 0.1459, 0.965, 0.15, 1.0, 0.325, 0.965, 0.0866, 0.95, 0.09659, 0.9741, 0.1, 1.0, 0.15, 1.0, 0.1459, 0.965, 0.325, 0.965, 0.325, 0.675, 0.035, 0.675, 0.035, 0.8541, 0.0, 0.85, 0.0, 0.9, 0.02588, 0.9034, 0.05, 0.9134, 0.07071, 0.9293, 0.45, 1.0, 0.325, 0.675, 0.325, 0.965, 0.45, 1.0, 0.45, 0.55, 0.325, 0.675, 0.45, 1.0, 0.325, 0.965, 0.15, 1.0, 0.325, 0.035, 0.15, 0.0, 0.1459, 0.035, 0.0, 0.15, 0.035, 0.325, 0.035, 0.1459, 0.45, 0.0, 0.15, 0.0, 0.325, 0.035, 0.0, 0.45, 0.035, 0.325, 0.0, 0.15, 0.325, 0.325, 0.45, 0.0, 0.325, 0.035, 0.325, 0.325, 0.035, 0.325, 0.0, 0.45, 0.45, 0.45, 0.45, 0.0, 0.325, 0.325, 0.45, 0.45, 0.325, 0.325, 0.0, 0.45, 0.1, 0.7, 0.1, 0.55, 0.15, 0.55, 0.45, 0.5, 0.15, 0.55, 0.15, 0.5, 0.45, 0.5, 0.1, 0.7, 0.15, 0.55, 0.85, 0.55, 0.55, 0.5, 0.85, 0.5, 0.9, 0.7, 0.85, 0.55, 0.9, 0.55, 0.9, 0.7, 0.45, 0.5, 0.55, 0.5, 0.9, 0.7, 0.1, 0.7, 0.45, 0.5, 0.9, 0.7, 0.55, 0.5, 0.85, 0.55, 0.15, 0.55, 0.1, 0.55, 0.1, 0.7, 0.45, 0.5, 0.15, 0.5, 0.15, 0.55, 0.45, 0.5, 0.15, 0.55, 0.1, 0.7, 0.55, 0.5, 0.45, 0.5, 0.1, 0.7, 0.9, 0.7, 0.55, 0.5, 0.1, 0.7, 0.85, 0.55, 0.55, 0.5, 0.9, 0.7, 0.85, 0.5, 0.55, 0.5, 0.85, 0.55, 0.9, 0.55, 0.85, 0.55, 0.9, 0.7, 0.15, 0.55, 0.1, 0.55, 0.1, 0.7, 0.45, 0.5, 0.15, 0.5, 0.15, 0.55, 0.45, 0.5, 0.15, 0.55, 0.1, 0.7, 0.55, 0.5, 0.45, 0.5, 0.1, 0.7, 0.9, 0.7, 0.55, 0.5, 0.1, 0.7, 0.85, 0.55, 0.55, 0.5, 0.9, 0.7, 0.85, 0.5, 0.55, 0.5, 0.85, 0.55, 0.9, 0.55, 0.85, 0.55, 0.9, 0.7, 0.1, 0.7, 0.1, 0.55, 0.15, 0.55, 0.45, 0.5, 0.15, 0.55, 0.15, 0.5, 0.45, 0.5, 0.1, 0.7, 0.15, 0.55, 0.55, 0.5, 0.1, 0.7, 0.45, 0.5, 0.85, 0.55, 0.55, 0.5, 0.85, 0.5, 0.9, 0.7, 0.85, 0.55, 0.9, 0.55, 0.9, 0.7, 0.1, 0.7, 0.55, 0.5, 0.9, 0.7, 0.55, 0.5, 0.85, 0.55, 0.07071, 0.9293, 0.07071, 0.07071, 0.9293, 0.07071, 0.9293, 0.9293, 0.45, 0.45, 0.0, 0.45, 0.0, 0.55, 0.45, 0.55, 0.55, 0.45, 0.45, 0.45, 0.45, 0.55, 0.07071, 0.5, 0.05, 0.5, 0.05, 0.55, 0.07071, 0.55, 0.45, 1.0, 0.55, 0.65, 0.45, 0.55, 1.0, 0.45, 0.55, 0.45, 0.65, 0.55, 0.55, 1.0, 0.55, 0.65, 0.45, 1.0, 1.0, 0.55, 1.0, 0.45, 0.65, 0.55, 0.9741, 0.9034, 0.9741, 0.09659, 1.0, 0.1, 1.0, 0.9, 0.09659, 0.9741, 0.9034, 0.9741, 0.9, 1.0, 0.1, 1.0, 0.9134, 0.95, 0.9034, 0.9741, 0.09659, 0.9741, 0.0866, 0.95, 0.95, 0.9134, 0.95, 0.0866, 0.9741, 0.09659, 0.9741, 0.9034, 0.9293, 0.9293, 0.9134, 0.95, 0.0866, 0.95, 0.07071, 0.9293, 0.02588, 0.09659, 0.02588, 0.9034, 0.0, 0.9, 0.0, 0.1, 0.05, 0.9134, 0.05, 0.0866, 0.07071, 0.07071, 0.07071, 0.9293, 0.9293, 0.9293, 0.9293, 0.07071, 0.95, 0.0866, 0.95, 0.9134, 0.325, 0.55, 0.035, 0.55, 0.035, 0.5, 0.325, 0.5, 0.325, 0.55, 0.325, 0.5, 0.035, 0.5, 0.035, 0.55, 0.65, 0.55, 0.675, 0.675, 0.965, 0.675, 1.0, 0.55, 0.0152, 0.7, 0.0152, 1.135, 0.9848, 1.135, 0.9848, 0.7, 0.0152, 0.7, 0.0152, 1.135, 0.9848, 1.135, 0.9848, 0.7, 0.0, 0.9848, 0.002036, 0.9924, 0.007598, 0.998, 0.0152, 1.0, 0.9848, 1.0, 0.9924, 0.998, 0.998, 0.9924, 1.0, 0.9848, 1.0, 0.0152, 0.998, 0.007598, 0.9924, 0.002036, 0.9848, 0.0, 0.0152, 0.0, 0.007598, 0.002036, 0.002036, 0.007598, 0.0, 0.0152, 0.9848, 0.0152, 0.9848, 0.9848, 0.0152, 0.9848, 0.0152, 0.0152, 0.0152, 1.135, 0.0152, 0.7, 0.9848, 0.7, 0.9848, 1.135, 0.02588, 0.7, 0.02588, 0.5, 0.0, 0.5, 0.0, 0.7, 0.9293, 0.5, 0.9293, 0.7, 0.95, 0.7, 0.95, 0.5, 0.9741, 0.5, 0.9741, 0.7, 1.0, 0.7, 1.0, 0.5, 0.02588, 0.5, 0.02588, 0.7, 0.05, 0.7, 0.05, 0.5, 0.05, 0.5, 0.05, 0.7, 0.07071, 0.7, 0.07071, 0.5, 0.9, 0.5, 1.0, 0.5, 1.0, 0.7, 0.9, 0.7, 0.95, 0.5, 0.95, 0.7, 0.9741, 0.7, 0.9741, 0.5, 0.0, 0.7, 0.1, 0.7, 0.1, 0.5, 0.0, 0.5, 0.0, 0.5, 0.1, 0.5, 0.1, 0.7, 0.0, 0.7, 0.0866, 0.05, 0.07071, 0.07071, 0.05, 0.0866, 0.02588, 0.09659, 0.0, 0.1, 0.0, 0.0, 0.1, 0.0, 0.09659, 0.02588, 0.07071, 0.07071, 0.0866, 0.05, 0.09659, 0.02588, 0.1, 0.0, 0.0, 0.0, 0.0, 0.1, 0.02588, 0.09659, 0.05, 0.0866, 0.05, 0.5, 0.05, 0.7, 0.07071, 0.7, 0.07071, 0.5, 0.07071, 0.5, 0.07071, 0.7, 0.05, 0.7, 0.05, 0.5, 0.9741, 0.7, 0.9741, 0.5, 1.0, 0.5, 1.0, 0.7, 0.02588, 0.7, 0.02588, 0.5, 0.0, 0.5, 0.0, 0.7, 0.05, 0.5, 0.05, 0.7, 0.02588, 0.7, 0.02588, 0.5, 0.02588, 0.5, 0.02588, 0.7, 0.0, 0.7, 0.0, 0.5, 0.02588, 0.5, 0.02588, 0.7, 0.05, 0.7, 0.05, 0.5, 0.07071, 0.5, 0.07071, 0.7, 0.05, 0.7, 0.05, 0.5, 0.0, 1.0, 0.0, 0.9, 0.02588, 0.9034, 0.05, 0.9134, 0.07071, 0.9293, 0.0866, 0.95, 0.09659, 0.9741, 0.1, 1.0, 0.02588, 0.9034, 0.0, 0.9, 0.0, 1.0, 0.1, 1.0, 0.09659, 0.9741, 0.0866, 0.95, 0.07071, 0.9293, 0.05, 0.9134, 0.02588, 0.5, 0.02588, 0.7, 0.0, 0.7, 0.0, 0.5, 0.9741, 0.5, 0.9741, 0.7, 0.95, 0.7, 0.95, 0.5, 0.95, 0.5, 0.95, 0.7, 0.9293, 0.7, 0.9293, 0.5, 0.0, 0.7, 0.1, 0.7, 0.1, 0.5, 0.0, 0.5, 0.05, 0.5, 0.05, 0.7, 0.02588, 0.7, 0.02588, 0.5, 0.9, 0.7, 1.0, 0.7, 1.0, 0.5, 0.9, 0.5, 0.9, 0.5, 1.0, 0.5, 1.0, 0.7, 0.9, 0.7, 0.95, 0.5, 0.95, 0.7, 0.9293, 0.7, 0.9293, 0.5, 0.9741, 0.9034, 1.0, 0.9, 1.0, 1.0, 0.9, 1.0, 0.9034, 0.9741, 0.9134, 0.95, 0.9293, 0.9293, 0.95, 0.9134, 1.0, 1.0, 1.0, 0.9, 0.9741, 0.9034, 0.95, 0.9134, 0.9293, 0.9293, 0.9134, 0.95, 0.9034, 0.9741, 0.9, 1.0, 0.9293, 0.5, 0.9293, 0.7, 0.95, 0.7, 0.95, 0.5, 0.9741, 0.7, 0.9741, 0.5, 1.0, 0.5, 1.0, 0.7, 0.95, 0.5, 0.95, 0.7, 0.9741, 0.7, 0.9741, 0.5, 0.9741, 0.5, 0.9741, 0.7, 1.0, 0.7, 1.0, 0.5, 0.9741, 0.5, 0.9741, 0.7, 0.95, 0.7, 0.95, 0.5, 1.0, 0.0, 1.0, 0.1, 0.9741, 0.09659, 0.95, 0.0866, 0.9293, 0.07071, 0.9134, 0.05, 0.9034, 0.02588, 0.9, 0.0, 0.0, 0.5, 0.1, 0.5, 0.1, 0.7, 0.0, 0.7, 0.9, 0.7, 1.0, 0.7, 1.0, 0.5, 0.9, 0.5, 0.965, 0.5, 0.965, 0.55, 0.675, 0.55, 0.675, 0.5, 0.675, 0.55, 0.965, 0.55, 0.965, 0.5, 0.675, 0.5, 0.675, 0.5, 0.675, 0.55, 0.8541, 0.55, 0.8541, 0.5, 0.965, 0.55, 1.0, 0.55, 1.0, 0.5, 0.965, 0.5, 0.8541, 0.5, 0.8541, 0.55, 0.675, 0.55, 0.675, 0.5, 0.965, 0.55, 0.965, 0.5, 1.0, 0.5, 1.0, 0.55, 0.95, 0.9134, 0.9741, 0.9034, 1.0, 0.9, 1.0, 0.85, 0.965, 0.8541, 0.965, 0.675, 0.675, 0.675, 0.675, 0.965, 0.8541, 0.965, 0.85, 1.0, 0.9, 1.0, 0.9034, 0.9741, 0.9134, 0.95, 0.9293, 0.9293, 0.675, 0.5, 0.675, 0.55, 0.965, 0.55, 0.965, 0.5, 0.035, 0.5, 0.035, 0.55, 0.325, 0.55, 0.325, 0.5, 0.8541, 0.5, 0.8541, 0.55, 0.675, 0.55, 0.675, 0.5, 0.325, 0.55, 0.1459, 0.55, 0.1459, 0.5, 0.325, 0.5, 1.0, 0.55, 1.0, 0.5, 0.965, 0.5, 0.965, 0.55, 0.0, 0.55, 0.035, 0.55, 0.035, 0.5, 0.0, 0.5, 0.965, 0.55, 1.0, 0.55, 1.0, 0.5, 0.965, 0.5, 0.8541, 0.55, 0.8541, 0.5, 0.675, 0.5, 0.675, 0.55, 0.965, 0.55, 0.965, 0.5, 0.675, 0.5, 0.675, 0.55, 0.675, 0.55, 0.675, 0.5, 0.965, 0.5, 0.965, 0.55, 0.675, 0.55, 0.675, 0.5, 0.8541, 0.5, 0.8541, 0.55, 1.0, 0.5, 1.0, 0.55, 0.965, 0.55, 0.965, 0.5, 0.9, 1.0, 0.85, 1.0, 0.8541, 0.965, 0.675, 0.965, 0.675, 0.675, 0.965, 0.675, 0.965, 0.8541, 1.0, 0.85, 1.0, 0.9, 0.9741, 0.9034, 0.95, 0.9134, 0.9293, 0.9293, 0.9134, 0.95, 0.9034, 0.9741, 0.035, 0.55, 0.0, 0.55, 0.0, 0.5, 0.035, 0.5, 0.675, 0.55, 0.8541, 0.55, 0.8541, 0.5, 0.675, 0.5, 0.325, 0.55, 0.035, 0.55, 0.035, 0.5, 0.325, 0.5, 0.965, 0.55, 0.675, 0.55, 0.675, 0.5, 0.965, 0.5, 0.325, 0.55, 0.325, 0.5, 0.1459, 0.5, 0.1459, 0.55, 0.965, 0.55, 0.965, 0.5, 1.0, 0.5, 1.0, 0.55, 0.05, 0.9134, 0.02588, 0.9034, 0.0, 0.9, 0.0, 0.85, 0.035, 0.8541, 0.035, 0.675, 0.325, 0.675, 0.325, 0.965, 0.1459, 0.965, 0.15, 1.0, 0.1, 1.0, 0.09659, 0.9741, 0.0866, 0.95, 0.07071, 0.9293, 0.1459, 0.55, 0.325, 0.55, 0.325, 0.5, 0.1459, 0.5, 0.035, 0.55, 0.0, 0.55, 0.0, 0.5, 0.035, 0.5, 0.035, 0.55, 0.035, 0.5, 0.0, 0.5, 0.0, 0.55, 1.0, 0.5, 0.965, 0.5, 0.965, 0.55, 1.0, 0.55, 0.09659, 0.02588, 0.1, 0.0, 0.15, 0.0, 0.1459, 0.035, 0.325, 0.035, 0.325, 0.325, 0.035, 0.325, 0.035, 0.1459, 0.0, 0.15, 0.0, 0.1, 0.02588, 0.09659, 0.05, 0.0866, 0.07071, 0.07071, 0.0866, 0.05, 0.15, 0.0, 0.1, 0.0, 0.09659, 0.02588, 0.0866, 0.05, 0.07071, 0.07071, 0.05, 0.0866, 0.02588, 0.09659, 0.0, 0.1, 0.0, 0.15, 0.035, 0.1459, 0.035, 0.325, 0.325, 0.325, 0.325, 0.035, 0.1459, 0.035, 0.9034, 0.02588, 0.9134, 0.05, 0.9293, 0.07071, 0.95, 0.0866, 0.9741, 0.09659, 1.0, 0.1, 1.0, 0.15, 0.965, 0.1459, 0.965, 0.325, 0.675, 0.325, 0.675, 0.035, 0.8541, 0.035, 0.85, 0.0, 0.9, 0.0, 0.5529, 0.2412, 0.4354, 0.2412, 0.4354, 0.3587, 0.5529, 0.3587, 0.2412, 0.7015, 0.2412, 0.7005, 0.3587, 0.7005, 0.3587, 0.7015, 0.3587, 0.7015, 0.3587, 0.7005, 0.2412, 0.7005, 0.2412, 0.7015, 0.5529, 0.7015, 0.5529, 0.7005, 0.4354, 0.7005, 0.4354, 0.7015, 0.4354, 0.7015, 0.4354, 0.7005, 0.5529, 0.7005, 0.5529, 0.7015, 0.5529, 0.446, 0.4354, 0.446, 0.4354, 0.5634, 0.5529, 0.5634, 0.446, 0.7015, 0.446, 0.7005, 0.5634, 0.7005, 0.5634, 0.7015, 0.5634, 0.7015, 0.5634, 0.7005, 0.446, 0.7005, 0.446, 0.7015, 0.5529, 0.7015, 0.5529, 0.7005, 0.4354, 0.7005, 0.4354, 0.7015, 0.4354, 0.7015, 0.4354, 0.7005, 0.5529, 0.7005, 0.5529, 0.7015, 0.5529, 0.6419, 0.4354, 0.6419, 0.4354, 0.7594, 0.5529, 0.7594, 0.4354, 0.7015, 0.4354, 0.7005, 0.5529, 0.7005, 0.5529, 0.7015, 0.6419, 0.7015, 0.6419, 0.7005, 0.7594, 0.7005, 0.7594, 0.7015, 0.7594, 0.7015, 0.7594, 0.7005, 0.6419, 0.7005, 0.6419, 0.7015, 0.5529, 0.7015, 0.5529, 0.7005, 0.4354, 0.7005, 0.4354, 0.7015, 0.9848, 1.135, 0.9848, 1.15, 0.992, 1.15, 0.9924, 1.135, 0.0, 0.9848, 0.007608, 0.9848, 0.007976, 0.992, 0.0, 0.992, 0.0152, 0.9848, 0.0152, 0.9924, 0.007976, 0.992, 0.007608, 0.9848, 0.0152, 0.9924, 0.0152, 1.0, 0.007976, 1.0, 0.007976, 0.992, 0.0152, 1.135, 0.0, 1.135, 0.007976, 1.15, 0.0152, 1.15, 1.0, 1.135, 0.9924, 1.135, 0.992, 1.15, 1.0, 1.15, 0.0, 0.992, 0.007976, 0.992, 0.007976, 1.0, 0.0152, 1.135, 0.0152, 1.15, 0.007976, 1.15, 0.007608, 1.135, 0.0152, 0.0, 0.0152, 0.007608, 0.007976, 0.007976, 0.007976, 0.0, 0.0152, 0.0152, 0.007608, 0.0152, 0.007976, 0.007976, 0.0152, 0.007608, 0.007608, 0.0152, 0.0, 0.0152, 0.0, 0.007976, 0.007976, 0.007976, 0.0152, 1.135, 0.007608, 1.135, 0.007976, 1.15, 0.0152, 1.15, 0.007608, 1.135, 0.007608, 1.135, 0.007976, 1.15, 0.007976, 1.15, 0.007976, 0.0, 0.007976, 0.007976, 0.0, 0.007976, 0.0152, 1.135, 0.0152, 1.15, 0.007976, 1.15, 0.0, 1.135, 1.0, 0.0152, 0.9924, 0.0152, 0.992, 0.007976, 1.0, 0.007976, 0.9848, 0.0152, 0.9848, 0.007608, 0.992, 0.007976, 0.9924, 0.0152, 0.9848, 0.007608, 0.9848, 0.0, 0.992, 0.0, 0.992, 0.007976, 0.9848, 1.135, 0.9924, 1.135, 0.992, 1.15, 0.9848, 1.15, 0.9924, 1.135, 1.0, 1.135, 1.0, 1.15, 0.992, 1.15, 1.0, 0.007976, 0.992, 0.007976, 0.992, 0.0, 0.9848, 0.9848, 0.9924, 0.9848, 0.992, 0.992, 0.9848, 0.9924, 0.9924, 0.9848, 1.0, 0.9848, 1.0, 0.992, 0.992, 0.992, 0.9848, 1.135, 0.9924, 1.135, 0.992, 1.15, 0.9848, 1.15, 0.9924, 1.135, 0.9924, 1.135, 0.992, 1.15, 0.992, 1.15, 0.9848, 1.135, 0.9848, 1.15, 0.992, 1.15, 0.9924, 1.135, 0.9848, 1.0, 0.9848, 0.9924, 0.992, 0.992, 0.992, 1.0, 0.992, 0.992, 1.0, 0.992, 0.992, 1.0, 0.0152, 1.135, 0.0152, 0.7, 0.0, 0.7, 0.0, 1.135, 1.0, 1.135, 1.0, 0.7, 0.9924, 0.7, 0.9924, 1.135, 0.9924, 1.135, 0.9924, 0.7, 0.9848, 0.7, 0.9848, 1.135, 0.9848, 1.135, 0.0152, 1.135, 0.0152, 1.15, 0.9848, 1.15, 0.9848, 1.0, 0.0152, 1.0, 0.0152, 0.9924, 0.9848, 0.9924, 0.9848, 0.9924, 0.0152, 0.9924, 0.0152, 0.9848, 0.9848, 0.9848, 0.9848, 1.135, 0.9848, 0.7, 0.9924, 0.7, 0.9924, 1.135, 0.9924, 1.135, 0.9924, 0.7, 1.0, 0.7, 1.0, 1.135, 0.0, 1.135, 0.0, 0.7, 0.0152, 0.7, 0.0152, 1.135, 0.0152, 1.135, 0.9848, 1.135, 0.9848, 1.15, 0.0152, 1.15, 0.0152, 0.0, 0.9848, 0.0, 0.9848, 0.007608, 0.0152, 0.007608, 0.0152, 0.007608, 0.9848, 0.007608, 0.9848, 0.0152, 0.0152, 0.0152, 0.9848, 1.135, 0.9848, 0.7, 0.9924, 0.7, 0.9924, 1.135, 0.9924, 1.135, 0.9924, 0.7, 0.9924, 0.7, 0.9924, 1.135, 0.9924, 1.135, 0.9924, 0.7, 0.9848, 0.7, 0.9848, 1.135, 0.0152, 1.135, 0.9848, 1.135, 0.9848, 1.15, 0.0152, 1.15, 1.0, 0.0152, 1.0, 0.9848, 0.9924, 0.9848, 0.9924, 0.0152, 0.9924, 0.0152, 0.9924, 0.9848, 0.9848, 0.9848, 0.9848, 0.0152, 0.9848, 1.135, 0.0152, 1.135, 0.0152, 1.15, 0.9848, 1.15, 0.0, 0.9848, 0.0, 0.0152, 0.007608, 0.0152, 0.007608, 0.9848, 0.007608, 0.9848, 0.007608, 0.0152, 0.0152, 0.0152, 0.0152, 0.9848, 0.0152, 1.135, 0.0152, 0.7, 0.007598, 0.7, 0.007608, 1.135, 0.007608, 1.135, 0.007598, 0.7, 0.007598, 0.7, 0.007608, 1.135, 0.007608, 1.135, 0.007598, 0.7, 0.0152, 0.7, 0.0152, 1.135, 0.0152, 1.135, 0.0152, 0.7, 0.9848, 0.7, 0.9848, 1.135])
me_shape_9_indexedfaceset_009.materials.append(mat_metal_goldpins_2)
me_shape_9_indexedfaceset_009.materials.append(mat_translucent_white)
me_shape_9_indexedfaceset_009.materials.append(mat_plastic_case_white)
me_shape_9_indexedfaceset_009.materials.append(mat_metal_goldpins_1)
me_shape_9_indexedfaceset_009.materials.append(mat_light_red)
me_shape_9_indexedfaceset_009.materials.append(mat_light_green)
me_shape_9_indexedfaceset_009.materials.append(mat_light_blue)
me_shape_9_indexedfaceset_009.update()
me_shape_9_indexedfaceset_009.normals_split_custom_set([tuple(v) for v in zip(*[iter([0.0, 0.0, 1.0, 0.0, 0.0, 1.0, 0.0, 0.0, 1.0, 0.0, 0.0, 1.0, 1.0, 0.0, 0.0, 1.0, 0.0, 0.0, 1.0, 0.0, 0.0, 1.0, 0.0, 0.0, 0.0, 1.0, 0.0, 0.0, 1.0, 0.0, 0.0, 1.0, 0.0, 0.0, 1.0, 0.0, -1.0, 0.0, 0.0, -1.0, 0.0, 0.0, -1.0, 0.0, 0.0, -1.0, 0.0, 0.0, 0.7071, -0.7071, 0.0, 0.5, -0.866, 0.0, 0.5, -0.866, 0.0, 0.7071, -0.7071, 0.0, 0.866, -0.5, 0.0, 0.7071, -0.7071, 0.0, 0.7071, -0.7071, 0.0, 0.866, -0.5, 0.0, 0.9659, -0.2588, 0.0, 0.866, -0.5, 0.0, 0.866, -0.5, 0.0, 0.9659, -0.2588, 0.0, 0.2588, -0.9659, 0.0, 0.1305, -0.9914, 0.0, 0.1305, -0.9914, 0.0, 0.2588, -0.9659, 0.0, 0.5, -0.866, 0.0, 0.2588, -0.9659, 0.0, 0.2588, -0.9659, 0.0, 0.5, -0.866, 0.0, 0.9659, -0.2588, 0.0, 0.9914, -0.1305, 0.0, 0.9914, -0.1305, 0.0, 0.9659, -0.2588, 0.0, 0.0, 0.0, -1.0, 0.0, 0.0, -1.0, 0.0, 0.0, -1.0, 0.0, 0.0, -1.0, 0.0, 0.0, -1.0, 0.0, 0.0, -1.0, 0.0, 0.0, -1.0, 0.0, 0.0, -1.0, 0.0, 0.0, -1.0, 0.0, 0.0, -1.0, 0.0, 0.0, -1.0, 0.0, 0.0, -1.0, 0.0, 0.0, -1.0, 0.0, 0.0, -1.0, 0.0, -1.0, 0.0, 0.0, -1.0, 0.0, 0.0, -1.0, 0.0, 0.0, -1.0, 0.0, 0.0, -1.0, 0.0, 0.0, -1.0, 0.0, 0.0, -1.0, 0.0, 0.0, -1.0, 0.0, 1.0, 0.0, 0.0, 1.0, 0.0, 0.0, 1.0, 0.0, 0.0, 1.0, 0.0, 0.0, -0.2588, -0.9659, 0.0, -0.1305, -0.9914, 0.0, -0.1305, -0.9914, 0.0, -0.2588, -0.9659, 0.0, -0.9659, -0.2588, 0.0, -0.9914, -0.1305, 0.0, -0.9914, -0.1305, 0.0, -0.9659, -0.2588, 0.0, -0.5, -0.866, 0.0, -0.7071, -0.7071, 0.0, -0.7071, -0.7071, 0.0, -0.5, -0.866, 0.0, -0.866, -0.5, 0.0, -0.9659, -0.2588, 0.0, -0.9659, -0.2588, 0.0, -0.866, -0.5, 0.0, 0.0, -1.0, 0.0, 0.0, -1.0, 0.0, 0.0, -1.0, 0.0, 0.0, -1.0, 0.0, 0.0, 0.0, -1.0, 0.0, 0.0, -1.0, 0.0, 0.0, -1.0, 0.0, 0.0, -1.0, 0.0, 0.0, -1.0, 0.0, 0.0, -1.0, 0.0, 0.0, -1.0, 0.0, 0.0, -1.0, 0.0, 0.0, -1.0, 0.0, 0.0, -1.0, 0.0, 0.0, -1.0, 0.0, 0.0, -1.0, 0.0, 0.0, -1.0, 0.0, 0.0, -1.0, 1.0, 0.0, 0.0, 1.0, 0.0, 0.0, 1.0, 0.0, 0.0, 1.0, 0.0, 0.0, 0.0, 0.0, -1.0, 0.0, 0.0, -1.0, 0.0, 0.0, -1.0, 0.0, 0.0, -1.0, 0.0, 0.0, -1.0, 0.0, 0.0, -1.0, 0.0, 0.0, -1.0, 0.0, 0.0, -1.0, -0.2588, -0.9659, 0.0, -0.5, -0.866, 0.0, -0.5, -0.866, 0.0, -0.2588, -0.9659, 0.0, -1.0, 0.0, 0.0, -1.0, 0.0, 0.0, -1.0, 0.0, 0.0, -1.0, 0.0, 0.0, -0.7071, 0.7071, 0.0, -0.5, 0.866, 0.0, -0.5, 0.866, 0.0, -0.7071, 0.7071, 0.0, -0.866, 0.5, 0.0, -0.7071, 0.7071, 0.0, -0.7071, 0.7071, 0.0, -0.866, 0.5, 0.0, -0.9659, 0.2588, 0.0, -0.866, 0.5, 0.0, -0.866, 0.5, 0.0, -0.9659, 0.2588, 0.0, -0.2588, 0.9659, 0.0, -0.1305, 0.9914, 0.0, -0.1305, 0.9914, 0.0, -0.2588, 0.9659, 0.0, -0.5, 0.866, 0.0, -0.2588, 0.9659, 0.0, -0.2588, 0.9659, 0.0, -0.5, 0.866, 0.0, -0.9659, 0.2588, 0.0, -0.9914, 0.1305, 0.0, -0.9914, 0.1305, 0.0, -0.9659, 0.2588, 0.0, 0.0, 0.0, -1.0, 0.0, 0.0, -1.0, 0.0, 0.0, -1.0, 0.0, 0.0, -1.0, 0.0, 0.0, -1.0, 0.0, 0.0, -1.0, 0.0, 0.0, -1.0, 0.0, 0.0, -1.0, 0.0, 0.0, -1.0, 0.0, 0.0, -1.0, 0.0, 0.0, -1.0, 0.0, 0.0, -1.0, 0.0, 0.0, -1.0, 0.0, 0.0, -1.0, 0.7071, -0.7071, 0.0, 0.5, -0.866, 0.0, 0.5, -0.866, 0.0, 0.7071, -0.7071, 0.0, -0.2588, -0.9659, 0.0, -0.5, -0.866, 0.0, -0.5, -0.866, 0.0, -0.2588, -0.9659, 0.0, 0.0, -1.0, 0.0, 0.0, -1.0, 0.0, 0.0, -1.0, 0.0, 0.0, -1.0, 0.0, -0.2588, 0.9659, 0.0, -0.1305, 0.9914, 0.0, -0.1305, 0.9914, 0.0, -0.2588, 0.9659, 0.0, 0.0, 1.0, 0.0, 0.0, 1.0, 0.0, 0.0, 1.0, 0.0, 0.0, 1.0, 0.0, 0.1175, 0.9931, 0.0, 0.1175, 0.9931, 0.0, 0.1175, 0.9931, 0.0, 0.1175, 0.9931, 0.0, 0.0, 1.0, 0.0, 0.0, 1.0, 0.0, 0.0, 1.0, 0.0, 0.0, 1.0, 0.0, -1.0, 0.0, 0.0, -1.0, 0.0, 0.0, -1.0, 0.0, 0.0, -1.0, 0.0, 0.0, 0.2588, 0.9659, 0.0, 0.1305, 0.9914, 0.0, 0.1305, 0.9914, 0.0, 0.2588, 0.9659, 0.0, 0.5, 0.866, 0.0, 0.7071, 0.7071, 0.0, 0.7071, 0.7071, 0.0, 0.5, 0.866, 0.0, 0.866, 0.5, 0.0, 0.9659, 0.2588, 0.0, 0.9659, 0.2588, 0.0, 0.866, 0.5, 0.0, 0.9659, 0.2588, 0.0, 0.9914, 0.1305, 0.0, 0.9914, 0.1305, 0.0, 0.9659, 0.2588, 0.0, 0.7071, 0.7071, 0.0, 0.866, 0.5, 0.0, 0.866, 0.5, 0.0, 0.7071, 0.7071, 0.0, 0.0, 1.0, 0.0, 0.0, 1.0, 0.0, 0.0, 1.0, 0.0, 0.0, 1.0, 0.0, 0.2588, 0.9659, 0.0, 0.5, 0.866, 0.0, 0.5, 0.866, 0.0, 0.2588, 0.9659, 0.0, -0.7071, -0.7071, 0.0, -0.866, -0.5, 0.0, -0.866, -0.5, 0.0, -0.7071, -0.7071, 0.0, -0.9659, -0.2588, 0.0, -0.9914, -0.1305, 0.0, -0.9914, -0.1305, 0.0, -0.9659, -0.2588, 0.0, -0.866, -0.5, 0.0, -0.9659, -0.2588, 0.0, -0.9659, -0.2588, 0.0, -0.866, -0.5, 0.0, -0.5, -0.866, 0.0, -0.7071, -0.7071, 0.0, -0.7071, -0.7071, 0.0, -0.5, -0.866, 0.0, -0.2588, -0.9659, 0.0, -0.1305, -0.9914, 0.0, -0.1305, -0.9914, 0.0, -0.2588, -0.9659, 0.0, -0.5, 0.866, 0.0, -0.2588, 0.9659, 0.0, -0.2588, 0.9659, 0.0, -0.5, 0.866, 0.0, -0.9914, 0.1305, 0.0, -0.9659, 0.2588, 0.0, -0.9659, 0.2588, 0.0, -0.9914, 0.1305, 0.0, -0.9659, 0.2588, 0.0, -0.866, 0.5, 0.0, -0.866, 0.5, 0.0, -0.9659, 0.2588, 0.0, -0.866, 0.5, 0.0, -0.7071, 0.7071, 0.0, -0.7071, 0.7071, 0.0, -0.866, 0.5, 0.0, 0.2588, 0.9659, 0.0, 0.5, 0.866, 0.0, 0.5, 0.866, 0.0, 0.2588, 0.9659, 0.0, -0.7071, 0.7071, 0.0, -0.5, 0.866, 0.0, -0.5, 0.866, 0.0, -0.7071, 0.7071, 0.0, 0.2588, -0.9659, 0.0, 0.1305, -0.9914, 0.0, 0.1305, -0.9914, 0.0, 0.2588, -0.9659, 0.0, 0.7071, 0.7071, 0.0, 0.866, 0.5, 0.0, 0.866, 0.5, 0.0, 0.7071, 0.7071, 0.0, 0.9659, 0.2588, 0.0, 0.9914, 0.1305, 0.0, 0.9914, 0.1305, 0.0, 0.9659, 0.2588, 0.0, 0.866, 0.5, 0.0, 0.9659, 0.2588, 0.0, 0.9659, 0.2588, 0.0, 0.866, 0.5, 0.0, 0.5, 0.866, 0.0, 0.7071, 0.7071, 0.0, 0.7071, 0.7071, 0.0, 0.5, 0.866, 0.0, 0.2588, 0.9659, 0.0, 0.1305, 0.9914, 0.0, 0.1305, 0.9914, 0.0, 0.2588, 0.9659, 0.0, 0.5, -0.866, 0.0, 0.2588, -0.9659, 0.0, 0.2588, -0.9659, 0.0, 0.5, -0.866, 0.0, 0.9914, -0.1305, 0.0, 0.9659, -0.2588, 0.0, 0.9659, -0.2588, 0.0, 0.9914, -0.1305, 0.0, 0.9659, -0.2588, 0.0, 0.866, -0.5, 0.0, 0.866, -0.5, 0.0, 0.9659, -0.2588, 0.0, 0.866, -0.5, 0.0, 0.7071, -0.7071, 0.0, 0.7071, -0.7071, 0.0, 0.866, -0.5, 0.0, 1.0, 0.0, 0.0, 1.0, 0.0, 0.0, 1.0, 0.0, 0.0, 1.0, 0.0, 0.0, 0.0, 0.0, -1.0, 0.0, 0.0, -1.0, 0.0, 0.0, -1.0, 0.0, 0.0, -1.0, -4.086e-09, 5.685e-09, -1.0, -4.086e-09, 5.685e-09, -1.0, -4.086e-09, 5.685e-09, -1.0, -4.086e-09, 5.685e-09, -1.0, -4.086e-09, 5.685e-09, -1.0, -4.086e-09, 5.685e-09, -1.0, -4.086e-09, 5.685e-09, -1.0, -4.086e-09, 5.685e-09, -1.0, -4.086e-09, 5.685e-09, -1.0, -4.086e-09, 5.685e-09, -1.0, -4.086e-09, 5.685e-09, -1.0, -4.086e-09, 5.685e-09, -1.0, -4.086e-09, 5.685e-09, -1.0, -4.086e-09, 5.685e-09, -1.0, 0.0, 0.0, -1.0, 0.0, 0.0, -1.0, 0.0, 0.0, -1.0, 0.0, 0.0, -1.0, 0.0, 0.0, 1.0, 0.0, 0.0, 1.0, 0.0, 0.0, 1.0, 0.0, 0.0, 1.0, 0.1175, -0.9931, 0.0, 0.1175, -0.9931, 0.0, 0.1175, -0.9931, 0.0, 0.1175, -0.9931, 0.0, -1.0, 0.0, 0.0, -1.0, 0.0, 0.0, -1.0, 0.0, 0.0, -1.0, 0.0, 0.0, 0.0, -1.0, 0.0, 0.0, -1.0, 0.0, 0.0, -1.0, 0.0, 0.0, -1.0, 0.0, 0.9931, -0.1175, 0.0, 0.9931, -0.1175, 0.0, 0.9931, -0.1175, 0.0, 0.9931, -0.1175, 0.0, 0.0, 0.0, 1.0, 2.299e-07, 0.0, 1.0, -2.299e-07, 0.0, 1.0, 0.0, 0.0, 1.0, 1.907e-08, 5.685e-09, -1.0, 1.907e-08, 5.685e-09, -1.0, 1.907e-08, 5.685e-09, -1.0, 1.907e-08, 5.685e-09, -1.0, 1.907e-08, 5.685e-09, -1.0, 1.907e-08, 5.685e-09, -1.0, 1.907e-08, 5.685e-09, -1.0, 1.907e-08, 5.685e-09, -1.0, 1.907e-08, 5.685e-09, -1.0, 1.907e-08, 5.685e-09, -1.0, 1.907e-08, 5.685e-09, -1.0, 1.907e-08, 5.685e-09, -1.0, 1.907e-08, 5.685e-09, -1.0, 1.907e-08, 5.685e-09, -1.0, 0.0, 1.0, 0.0, 0.0, 1.0, 0.0, 0.0, 1.0, 0.0, 0.0, 1.0, 0.0, 1.0, 0.0, 0.0, 1.0, 0.0, 0.0, 1.0, 0.0, 0.0, 1.0, 0.0, 0.0, -0.1175, -0.9931, 0.0, -0.1175, -0.9931, 0.0, -0.1175, -0.9931, 0.0, -0.1175, -0.9931, 0.0, 1.0, 0.0, 0.0, 1.0, 0.0, 0.0, 1.0, 0.0, 0.0, 1.0, 0.0, 0.0, -0.9931, -0.1175, 0.0, -0.9931, -0.1175, 0.0, -0.9931, -0.1175, 0.0, -0.9931, -0.1175, 0.0, 0.0, 1.0, 0.0, 0.0, 1.0, 0.0, 0.0, 1.0, 0.0, 0.0, 1.0, 0.0, 0.0, 0.0, 1.0, 0.0, 0.0, 1.0, 0.0, 0.0, 1.0, 0.0, 0.0, 1.0, 0.0, 0.0, 1.0, 0.0, 0.0, 1.0, 0.0, 0.0, 1.0, 0.0, 0.0, 1.0, 0.0, 0.0, -1.0, 0.0, 0.0, -1.0, 0.0, 0.0, -1.0, 0.0, 0.0, -1.0, 0.0, 0.0, -1.0, 0.0, 0.0, -1.0, 0.0, 0.0, -1.0, 0.0, 0.0, -1.0, 0.0, 0.0, -1.0, 0.0, 0.0, -1.0, 0.0, 0.0, -1.0, 0.0, 0.0, -1.0, 0.0, 0.0, -1.0, 0.0, 0.0, -1.0, 0.0, 0.0, -1.0, 0.0, 0.0, -1.0, 0.0, 0.0, -1.0, 0.0, 0.0, -1.0, 0.0, 0.0, -1.0, 0.0, 0.0, -1.0, 0.0, 0.0, -1.0, 0.0, 0.0, -1.0, 0.0, 0.0, -1.0, 0.0, 0.0, -1.0, 0.0, 0.0, -1.0, 0.0, 0.0, -1.0, 0.0, 0.0, -1.0, 0.0, 0.0, -1.0, 0.0, 0.0, -1.0, 0.0, 0.0, -1.0, 0.0, 0.0, -1.0, 0.0, 0.0, 1.0, 0.0, 0.0, 1.0, 0.0, 0.0, 1.0, 0.0, 0.0, 1.0, 3.032e-07, 0.0, 1.0, 3.032e-07, 0.0, 1.0, -5.583e-07, 0.0, 1.0, -5.583e-07, 0.0, 1.0, 0.0, 0.0, -1.0, 0.0, 0.0, -1.0, 0.0, 0.0, -1.0, 0.0, 0.0, -1.0, 0.0, 0.0, -1.0, 0.0, 0.0, -1.0, 0.0, 0.0, -1.0, 0.0, 0.0, -1.0, 0.0, 0.0, -1.0, 0.0, 0.0, -1.0, 0.0, 0.0, -1.0, 0.0, 0.0, -1.0, 0.0, 0.0, -1.0, 0.0, 0.0, -1.0, 0.0, 0.0, -1.0, 0.0, 0.0, -1.0, 0.0, 0.0, -1.0, 0.0, 0.0, -1.0, 0.0, 0.0, -1.0, 0.0, 0.0, -1.0, 0.0, 0.0, -1.0, 0.0, 0.0, -1.0, 0.0, 0.0, -1.0, 0.0, 0.0, -1.0, 0.0, 0.0, -1.0, 0.0, 0.0, -1.0, 0.0, 0.0, -1.0, 1.907e-08, -5.685e-09, -1.0, 1.907e-08, -5.685e-09, -1.0, 1.907e-08, -5.685e-09, -1.0, 1.907e-08, -5.685e-09, -1.0, 1.907e-08, -5.685e-09, -1.0, 1.907e-08, -5.685e-09, -1.0, 1.907e-08, -5.685e-09, -1.0, 1.907e-08, -5.685e-09, -1.0, 1.907e-08, -5.685e-09, -1.0, 1.907e-08, -5.685e-09, -1.0, 1.907e-08, -5.685e-09, -1.0, 1.907e-08, -5.685e-09, -1.0, 1.907e-08, -5.685e-09, -1.0, 1.907e-08, -5.685e-09, -1.0, 0.0, 0.0, -1.0, 0.0, 0.0, -1.0, 0.0, 0.0, -1.0, 0.0, 0.0, -1.0, 0.0, 0.0, -1.0, 0.0, 0.0, -1.0, 0.0, 0.0, -1.0, 0.0, 0.0, -1.0, 0.0, 0.0, -1.0, 0.0, 0.0, -1.0, 0.0, 0.0, -1.0, 0.0, 0.0, -1.0, 0.0, 0.0, -1.0, 0.0, 0.0, -1.0, 0.0, 0.0, -1.0, 0.0, 0.0, -1.0, 0.0, 0.0, -1.0, 0.0, 0.0, -1.0, 0.0, 0.0, -1.0, 0.0, 0.0, -1.0, 0.0, 0.0, -1.0, 0.0, 0.0, -1.0, 0.0, 0.0, -1.0, 0.0, 0.0, -1.0, 0.0, 0.0, -1.0, 0.0, 0.0, -1.0, 0.0, 0.0, -1.0, 0.0, 0.0, -1.0, 0.0, 0.0, -1.0, 0.0, 0.0, -1.0, 0.0, 0.0, -1.0, 0.0, 0.0, -1.0, 0.0, 0.0, -1.0, 1.0, 0.0, 0.0, 1.0, 0.0, 0.0, 1.0, 0.0, 0.0, 1.0, 0.0, 0.0, 1.0, 0.0, 0.0, 1.0, 0.0, 0.0, 1.0, 0.0, 0.0, 1.0, 0.0, 0.0, 1.0, 0.0, 0.0, 1.0, 0.0, 0.0, 1.0, 0.0, 0.0, 1.0, 0.0, 0.0, 1.0, 0.0, 0.0, 1.0, 0.0, 0.0, 1.0, 0.0, 0.0, 1.0, 0.0, 0.0, 1.0, 0.0, 0.0, 1.0, 0.0, 0.0, 1.0, 0.0, 0.0, 1.0, 0.0, 0.0, 1.0, 0.0, 0.0, 1.0, 0.0, 0.0, 1.0, 0.0, 0.0, 1.0, 0.0, 0.0, 0.0, 1.0, -3.828e-08, 0.0, 1.0, 0.0, 0.0, 1.0, -1.365e-07, 0.0, 1.0, -1.254e-06, 0.0, 1.0, 0.0, 0.0, 1.0, -3.828e-08, 0.0, 1.0, -1.254e-06, 0.0, 1.0, -3.828e-08, 0.0, 1.0, -1.365e-07, 0.0, 1.0, -1.984e-07, 0.0, 1.0, -1.254e-06, 0.0, 1.0, -1.365e-07, 0.0, 1.0, 0.0, 0.0, 1.0, -1.984e-07, 0.0, 1.0, -1.365e-07, 0.0, 1.0, 0.0, 0.0, 1.0, -1.984e-07, 0.0, 1.0, 0.0, 0.0, 1.0, 0.0, 0.0, 1.0, -1.984e-07, 0.0, 1.0, 0.0, 0.0, 1.0, 0.0, 0.0, 1.0, 0.0, 0.0, 1.0, 0.0, -1.0, 0.0, 0.0, -1.0, 0.0, 0.0, -1.0, 0.0, 0.0, -1.0, 0.0, 0.0, -1.0, 0.0, 0.0, -1.0, 0.0, 0.0, -1.0, 0.0, 0.0, -1.0, 0.0, 0.0, -1.0, 0.0, 0.0, -1.0, 0.0, 0.0, -1.0, 0.0, 0.0, -1.0, 0.0, 0.0, -1.0, 0.0, 0.0, -1.0, 0.0, 0.0, -1.0, 0.0, 0.0, -1.0, 0.0, 0.0, -1.0, 0.0, 0.0, -1.0, 0.0, 0.0, -1.0, 0.0, 0.0, -1.0, 0.0, 0.0, -1.0, 0.0, 0.0, -1.0, 0.0, 0.0, -1.0, 0.0, 0.0, -1.0, 0.0, 0.0, 0.0, -1.0, -1.365e-07, 0.0, -1.0, 0.0, 0.0, -1.0, -3.828e-08, 0.0, -1.0, -1.254e-06, 0.0, -1.0, -3.828e-08, 0.0, -1.0, 0.0, 0.0, -1.0, -1.254e-06, 0.0, -1.0, -1.365e-07, 0.0, -1.0, -3.828e-08, 0.0, -1.0, -1.984e-07, 0.0, -1.0, -1.365e-07, 0.0, -1.0, -1.254e-06, 0.0, -1.0, 0.0, 0.0, -1.0, -1.984e-07, 0.0, -1.0, 0.0, 0.0, -1.0, 0.0, 0.0, -1.0, 0.0, 0.0, -1.0, 0.0, 0.0, -1.0, 0.0, 0.0, -1.0, -1.365e-07, 0.0, -1.0, -1.984e-07, 0.0, -1.0, 0.0, 0.0, -1.0, -1.984e-07, 0.0, -1.0, 0.0, -2.299e-07, 0.0, 1.0, -2.299e-07, 0.0, 1.0, 2.299e-07, 0.0, 1.0, 2.299e-07, 0.0, 1.0, 0.0, 0.0, -1.0, 0.0, 0.0, -1.0, 0.0, 0.0, -1.0, 0.0, 0.0, -1.0, 0.0, 0.0, -1.0, 0.0, 0.0, -1.0, 0.0, 0.0, -1.0, -0.7071, -0.7071, 0.0, -0.866, -0.5, 0.0, -0.866, -0.5, 0.0, -0.7071, -0.7071, 0.0, 0.0, 0.0, -1.0, 0.0, 0.0, -1.0, 0.0, 0.0, -1.0, 0.0, 0.0, -1.0, 0.0, 0.0, -1.0, 0.0, 0.0, -1.0, 0.0, 0.0, -1.0, 0.0, 0.0, -1.0, 0.0, 0.0, -1.0, 0.0, 0.0, -1.0, 0.0, 0.0, -1.0, 0.0, 0.0, -1.0, -3.032e-07, 0.0, 1.0, -3.032e-07, 0.0, 1.0, -7.166e-07, 0.0, 1.0, -7.166e-07, 0.0, 1.0, 0.0, 0.0, 1.0, 0.0, 0.0, 1.0, 0.0, 0.0, 1.0, 0.0, 0.0, 1.0, 0.0, 0.0, 1.0, 0.0, 0.0, 1.0, 0.0, 0.0, 1.0, 0.0, 0.0, 1.0, 5.583e-07, 0.0, 1.0, 5.583e-07, 0.0, 1.0, -3.032e-07, 0.0, 1.0, -3.032e-07, 0.0, 1.0, 2.299e-07, 0.0, 1.0, 0.0, 0.0, 1.0, 0.0, 0.0, 1.0, -2.299e-07, 0.0, 1.0, 3.032e-07, 0.0, 1.0, 3.032e-07, 0.0, 1.0, 7.166e-07, 0.0, 1.0, 7.166e-07, 0.0, 1.0, -5.583e-07, 0.0, 1.0, -5.583e-07, 0.0, 1.0, -2.299e-07, 0.0, 1.0, -2.299e-07, 0.0, 1.0, 2.299e-07, 0.0, 1.0, 2.299e-07, 0.0, 1.0, 5.583e-07, 0.0, 1.0, 5.583e-07, 0.0, 1.0, 0.0, -1.0, 0.0, 0.0, -1.0, 0.0, 0.0, -1.0, 0.0, 0.0, -1.0, 0.0, -1.0, 0.0, 0.0, -1.0, 0.0, 0.0, -1.0, 0.0, 0.0, -1.0, 0.0, 0.0, 0.0, 0.0, -1.0, 0.0, 0.0, -1.0, 0.0, 0.0, -1.0, 0.0, 0.0, -1.0, -1.0, 0.0, 0.0, -1.0, 0.0, 0.0, -1.0, 0.0, 0.0, -1.0, 0.0, 0.0, 0.0, 1.0, 0.0, 0.0, 1.0, 0.0, 0.0, 1.0, 0.0, 0.0, 1.0, 0.0, 1.164e-10, 0.0, -1.0, 1.164e-10, 0.0, -1.0, 1.164e-10, 0.0, -1.0, 1.164e-10, 0.0, -1.0, 1.164e-10, 0.0, -1.0, 1.164e-10, 0.0, -1.0, 1.164e-10, 0.0, -1.0, 1.164e-10, 0.0, -1.0, 1.164e-10, 0.0, -1.0, 1.164e-10, 0.0, -1.0, 1.164e-10, 0.0, -1.0, 1.164e-10, 0.0, -1.0, 1.164e-10, 0.0, -1.0, 1.164e-10, 0.0, -1.0, 1.164e-10, 0.0, -1.0, 1.164e-10, 0.0, -1.0, 0.0, 0.0, 1.0, 0.0, 0.0, 1.0, 0.0, 0.0, 1.0, 0.0, 0.0, 1.0, 0.0, -1.0, 0.0, 0.0, -1.0, 0.0, 0.0, -1.0, 0.0, 0.0, -1.0, 0.0, -0.9659, 0.2588, 0.0, -0.9659, 0.2588, 0.0, -0.9914, 0.1305, 0.0, -0.9914, 0.1305, 0.0, -0.7071, 0.7071, 0.0, -0.7071, 0.7071, 0.0, -0.5, 0.866, 0.0, -0.5, 0.866, 0.0, -0.2588, 0.9659, 0.0, -0.2588, 0.9659, 0.0, -0.1305, 0.9914, 0.0, -0.1305, 0.9914, 0.0, -0.9659, 0.2588, 0.0, -0.9659, 0.2588, 0.0, -0.866, 0.5, 0.0, -0.866, 0.5, 0.0, -0.866, 0.5, 0.0, -0.866, 0.5, 0.0, -0.7071, 0.7071, 0.0, -0.7071, 0.7071, 0.0, 0.0, -1.0, 0.0, 0.0, -1.0, 0.0, 0.0, -1.0, 0.0, 0.0, -1.0, 0.0, -0.5, 0.866, 0.0, -0.5, 0.866, 0.0, -0.2588, 0.9659, 0.0, -0.2588, 0.9659, 0.0, -1.0, 0.0, 0.0, -1.0, 0.0, 0.0, -1.0, 0.0, 0.0, -1.0, 0.0, 0.0, 0.0, -1.0, 0.0, 0.0, -1.0, 0.0, 0.0, -1.0, 0.0, 0.0, -1.0, 0.0, 5.997e-08, 0.0, 1.0, 5.997e-08, 0.0, 1.0, 5.997e-08, 0.0, 1.0, 5.997e-08, 0.0, 1.0, 5.997e-08, 0.0, 1.0, 5.997e-08, 0.0, 1.0, 5.997e-08, 0.0, 1.0, 5.997e-08, 0.0, 1.0, 0.0, 0.0, -1.0, 0.0, 0.0, -1.0, 0.0, 0.0, -1.0, 0.0, 0.0, -1.0, 0.0, 0.0, -1.0, 0.0, 0.0, -1.0, 0.0, 0.0, -1.0, 0.0, 0.0, -1.0, 0.5, 0.866, 0.0, 0.5, 0.866, 0.0, 0.7071, 0.7071, 0.0, 0.7071, 0.7071, 0.0, 0.7071, 0.7071, 0.0, 0.7071, 0.7071, 0.0, 0.866, 0.5, 0.0, 0.866, 0.5, 0.0, 0.9659, -0.2588, 0.0, 0.9659, -0.2588, 0.0, 0.9914, -0.1305, 0.0, 0.9914, -0.1305, 0.0, 0.2588, 0.9659, 0.0, 0.2588, 0.9659, 0.0, 0.1305, 0.9914, 0.0, 0.1305, 0.9914, 0.0, 0.866, 0.5, 0.0, 0.866, 0.5, 0.0, 0.9659, 0.2588, 0.0, 0.9659, 0.2588, 0.0, 0.9659, 0.2588, 0.0, 0.9659, 0.2588, 0.0, 0.9914, 0.1305, 0.0, 0.9914, 0.1305, 0.0, 0.2588, 0.9659, 0.0, 0.2588, 0.9659, 0.0, 0.5, 0.866, 0.0, 0.5, 0.866, 0.0, 0.7071, -0.7071, 0.0, 0.7071, -0.7071, 0.0, 0.5, -0.866, 0.0, 0.5, -0.866, 0.0, 1.199e-07, 0.0, 1.0, 1.199e-07, 0.0, 1.0, 1.199e-07, 0.0, 1.0, 1.199e-07, 0.0, 1.0, 1.199e-07, 0.0, 1.0, 1.199e-07, 0.0, 1.0, 1.199e-07, 0.0, 1.0, 1.199e-07, 0.0, 1.0, 0.0, 0.0, -1.0, 0.0, 0.0, -1.0, 0.0, 0.0, -1.0, 0.0, 0.0, -1.0, 0.0, 0.0, -1.0, 0.0, 0.0, -1.0, 0.0, 0.0, -1.0, 0.0, 0.0, -1.0, 0.2588, -0.9659, 0.0, 0.2588, -0.9659, 0.0, 0.1305, -0.9914, 0.0, 0.1305, -0.9914, 0.0, 0.9659, -0.2588, 0.0, 0.9659, -0.2588, 0.0, 0.866, -0.5, 0.0, 0.866, -0.5, 0.0, 0.866, -0.5, 0.0, 0.866, -0.5, 0.0, 0.7071, -0.7071, 0.0, 0.7071, -0.7071, 0.0, 0.0, 1.0, 0.0, 0.0, 1.0, 0.0, 0.0, 1.0, 0.0, 0.0, 1.0, 0.0, 0.5, -0.866, 0.0, 0.5, -0.866, 0.0, 0.2588, -0.9659, 0.0, 0.2588, -0.9659, 0.0, -1.0, 0.0, 0.0, -1.0, 0.0, 0.0, -1.0, 0.0, 0.0, -1.0, 0.0, 0.0, 1.0, 0.0, 0.0, 1.0, 0.0, 0.0, 1.0, 0.0, 0.0, 1.0, 0.0, 0.0, -0.5, -0.866, 0.0, -0.5, -0.866, 0.0, -0.7071, -0.7071, 0.0, -0.7071, -0.7071, 0.0, -2.999e-08, 0.0, 1.0, -2.999e-08, 0.0, 1.0, -2.999e-08, 0.0, 1.0, -2.999e-08, 0.0, 1.0, -2.999e-08, 0.0, 1.0, -2.999e-08, 0.0, 1.0, -2.999e-08, 0.0, 1.0, -2.999e-08, 0.0, 1.0, 0.0, 0.0, -1.0, 0.0, 0.0, -1.0, 0.0, 0.0, -1.0, 0.0, 0.0, -1.0, 0.0, 0.0, -1.0, 0.0, 0.0, -1.0, 0.0, 0.0, -1.0, 0.0, 0.0, -1.0, -0.7071, -0.7071, 0.0, -0.7071, -0.7071, 0.0, -0.866, -0.5, 0.0, -0.866, -0.5, 0.0, -0.2588, -0.9659, 0.0, -0.2588, -0.9659, 0.0, -0.1305, -0.9914, 0.0, -0.1305, -0.9914, 0.0, -0.866, -0.5, 0.0, -0.866, -0.5, 0.0, -0.9659, -0.2588, 0.0, -0.9659, -0.2588, 0.0, -0.9659, -0.2588, 0.0, -0.9659, -0.2588, 0.0, -0.9914, -0.1305, 0.0, -0.9914, -0.1305, 0.0, -0.2588, -0.9659, 0.0, -0.2588, -0.9659, 0.0, -0.5, -0.866, 0.0, -0.5, -0.866, 0.0, -1.199e-07, 0.0, 1.0, -1.199e-07, 0.0, 1.0, -1.199e-07, 0.0, 1.0, -1.199e-07, 0.0, 1.0, -1.199e-07, 0.0, 1.0, -1.199e-07, 0.0, 1.0, -1.199e-07, 0.0, 1.0, -1.199e-07, 0.0, 1.0, 1.0, 0.0, 0.0, 1.0, 0.0, 0.0, 1.0, 0.0, 0.0, 1.0, 0.0, 0.0, 0.0, 1.0, 0.0, 0.0, 1.0, 0.0, 0.0, 1.0, 0.0, 0.0, 1.0, 0.0, 1.0, 0.0, 0.0, 1.0, 0.0, 0.0, 1.0, 0.0, 0.0, 1.0, 0.0, 0.0, 0.0, 1.0, 0.0, 0.0, 1.0, 0.0, 0.0, 1.0, 0.0, 0.0, 1.0, 0.0, -1.0, 0.0, 0.0, -1.0, 0.0, 0.0, -1.0, 0.0, 0.0, -1.0, 0.0, 0.0, 0.1175, 0.9931, 0.0, 0.1175, 0.9931, 0.0, 0.1175, 0.9931, 0.0, 0.1175, 0.9931, 0.0, 0.0, -1.0, 0.0, 0.0, -1.0, 0.0, 0.0, -1.0, 0.0, 0.0, -1.0, 0.0, 0.9931, 0.1175, 0.0, 0.9931, 0.1175, 0.0, 0.9931, 0.1175, 0.0, 0.9931, 0.1175, 0.0, -4.086e-09, -5.685e-09, -1.0, -4.086e-09, -5.685e-09, -1.0, -4.086e-09, -5.685e-09, -1.0, -4.086e-09, -5.685e-09, -1.0, -4.086e-09, -5.685e-09, -1.0, -4.086e-09, -5.685e-09, -1.0, -4.086e-09, -5.685e-09, -1.0, -4.086e-09, -5.685e-09, -1.0, -4.086e-09, -5.685e-09, -1.0, -4.086e-09, -5.685e-09, -1.0, -4.086e-09, -5.685e-09, -1.0, -4.086e-09, -5.685e-09, -1.0, -4.086e-09, -5.685e-09, -1.0, -4.086e-09, -5.685e-09, -1.0, -1.0, 0.0, 0.0, -1.0, 0.0, 0.0, -1.0, 0.0, 0.0, -1.0, 0.0, 0.0, 0.0, 1.0, 0.0, 0.0, 1.0, 0.0, 0.0, 1.0, 0.0, 0.0, 1.0, 0.0, 1.0, 0.0, 0.0, 1.0, 0.0, 0.0, 1.0, 0.0, 0.0, 1.0, 0.0, 0.0, 0.0, -1.0, 0.0, 0.0, -1.0, 0.0, 0.0, -1.0, 0.0, 0.0, -1.0, 0.0, -0.9931, 0.1175, 0.0, -0.9931, 0.1175, 0.0, -0.9931, 0.1175, 0.0, -0.9931, 0.1175, 0.0, -0.1175, 0.9931, 0.0, -0.1175, 0.9931, 0.0, -0.1175, 0.9931, 0.0, -0.1175, 0.9931, 0.0, -0.9931, -0.1175, 0.0, -0.9931, -0.1175, 0.0, -0.9931, -0.1175, 0.0, -0.9931, -0.1175, 0.0, 0.0, 1.0, 0.0, 0.0, 1.0, 0.0, 0.0, 1.0, 0.0, 0.0, 1.0, 0.0, -1.0, 0.0, 0.0, -1.0, 0.0, 0.0, -1.0, 0.0, 0.0, -1.0, 0.0, 0.0, 0.0, -1.0, 0.0, 0.0, -1.0, 0.0, 0.0, -1.0, 0.0, 0.0, -1.0, 0.0, 1.0, 0.0, 0.0, 1.0, 0.0, 0.0, 1.0, 0.0, 0.0, 1.0, 0.0, 0.0, -0.1175, -0.9931, 0.0, -0.1175, -0.9931, 0.0, -0.1175, -0.9931, 0.0, -0.1175, -0.9931, 0.0, 1.771e-08, 0.0, 1.0, 1.771e-08, 0.0, 1.0, 1.771e-08, 0.0, 1.0, 1.771e-08, 0.0, 1.0, 1.771e-08, 0.0, 1.0, 1.771e-08, 0.0, 1.0, 1.771e-08, 0.0, 1.0, 1.771e-08, 0.0, 1.0, 1.771e-08, 0.0, 1.0, 1.771e-08, 0.0, 1.0, 1.771e-08, 0.0, 1.0, 1.771e-08, 0.0, 1.0, 1.771e-08, 0.0, 1.0, 1.771e-08, 0.0, 1.0, 0.1175, -0.9931, 0.0, 0.1175, -0.9931, 0.0, 0.1175, -0.9931, 0.0, 0.1175, -0.9931, 0.0, -1.0, 0.0, 0.0, -1.0, 0.0, 0.0, -1.0, 0.0, 0.0, -1.0, 0.0, 0.0, 0.0, -1.0, 0.0, 0.0, -1.0, 0.0, 0.0, -1.0, 0.0, 0.0, -1.0, 0.0, 1.0, 0.0, 0.0, 1.0, 0.0, 0.0, 1.0, 0.0, 0.0, 1.0, 0.0, 0.0, 0.0, 1.0, 0.0, 0.0, 1.0, 0.0, 0.0, 1.0, 0.0, 0.0, 1.0, 0.0, 0.9931, -0.1175, 0.0, 0.9931, -0.1175, 0.0, 0.9931, -0.1175, 0.0, 0.9931, -0.1175, 0.0, -1.226e-08, 0.0, 1.0, -1.226e-08, 0.0, 1.0, -1.226e-08, 0.0, 1.0, -1.226e-08, 0.0, 1.0, -1.226e-08, 0.0, 1.0, -1.226e-08, 0.0, 1.0, -1.226e-08, 0.0, 1.0, -1.226e-08, 0.0, 1.0, -1.226e-08, 0.0, 1.0, -1.226e-08, 0.0, 1.0, -1.226e-08, 0.0, 1.0, -1.226e-08, 0.0, 1.0, -1.226e-08, 0.0, 1.0, -1.226e-08, 0.0, 1.0, -1.0, 0.0, 0.0, -1.0, 0.0, 0.0, -1.0, 0.0, 0.0, -1.0, 0.0, 0.0, 0.9931, 0.1175, 0.0, 0.9931, 0.1175, 0.0, 0.9931, 0.1175, 0.0, 0.9931, 0.1175, 0.0, -0.9931, 0.1175, 0.0, -0.9931, 0.1175, 0.0, -0.9931, 0.1175, 0.0, -0.9931, 0.1175, 0.0, -0.1175, 0.9931, 0.0, -0.1175, 0.9931, 0.0, -0.1175, 0.9931, 0.0, -0.1175, 0.9931, 0.0, -1.771e-08, 0.0, 1.0, -1.771e-08, 0.0, 1.0, -1.771e-08, 0.0, 1.0, -1.771e-08, 0.0, 1.0, -1.771e-08, 0.0, 1.0, -1.771e-08, 0.0, 1.0, -1.771e-08, 0.0, 1.0, -1.771e-08, 0.0, 1.0, -1.771e-08, 0.0, 1.0, -1.771e-08, 0.0, 1.0, -1.771e-08, 0.0, 1.0, -1.771e-08, 0.0, 1.0, -1.771e-08, 0.0, 1.0, -1.771e-08, 0.0, 1.0, 0.0, 0.0, -1.0, 0.0, 0.0, -1.0, 0.0, 0.0, -1.0, 0.0, 0.0, -1.0, 0.0, 0.0, -1.0, 0.0, 0.0, -1.0, 0.0, 0.0, -1.0, 0.0, 0.0, -1.0, 0.0, 0.0, -1.0, 0.0, 0.0, -1.0, 0.0, 0.0, -1.0, 0.0, 0.0, -1.0, 0.0, 0.0, -1.0, 0.0, 0.0, -1.0, 1.635e-08, 0.0, 1.0, 1.635e-08, 0.0, 1.0, 1.635e-08, 0.0, 1.0, 1.635e-08, 0.0, 1.0, 1.635e-08, 0.0, 1.0, 1.635e-08, 0.0, 1.0, 1.635e-08, 0.0, 1.0, 1.635e-08, 0.0, 1.0, 1.635e-08, 0.0, 1.0, 1.635e-08, 0.0, 1.0, 1.635e-08, 0.0, 1.0, 1.635e-08, 0.0, 1.0, 1.635e-08, 0.0, 1.0, 1.635e-08, 0.0, 1.0, 0.0, 0.0, -1.0, 0.0, 0.0, -1.0, 0.0, 0.0, -1.0, 0.0, 0.0, -1.0, 1.0, 0.0, 0.0, 1.0, 0.0, 0.0, 1.0, 0.0, 0.0, 1.0, 0.0, 0.0, -1.0, 0.0, 0.0, -1.0, 0.0, 0.0, -1.0, 0.0, 0.0, -1.0, 0.0, 0.0, 0.0, 1.0, 0.0, 0.0, 1.0, 0.0, 0.0, 1.0, 0.0, 0.0, 1.0, 0.0, 0.0, -1.0, 0.0, 0.0, -1.0, 0.0, 0.0, -1.0, 0.0, 0.0, -1.0, 0.0, 0.0, 0.0, -1.0, 0.0, 0.0, -1.0, 0.0, 0.0, -1.0, 0.0, 0.0, -1.0, 1.0, 0.0, 0.0, 1.0, 0.0, 0.0, 1.0, 0.0, 0.0, 1.0, 0.0, 0.0, -1.0, 0.0, 0.0, -1.0, 0.0, 0.0, -1.0, 0.0, 0.0, -1.0, 0.0, 0.0, 0.0, 1.0, 0.0, 0.0, 1.0, 0.0, 0.0, 1.0, 0.0, 0.0, 1.0, 0.0, 0.0, -1.0, 0.0, 0.0, -1.0, 0.0, 0.0, -1.0, 0.0, 0.0, -1.0, 0.0, 0.0, 0.0, -1.0, 0.0, 0.0, -1.0, 0.0, 0.0, -1.0, 0.0, 0.0, -1.0, 0.0, -1.0, 0.0, 0.0, -1.0, 0.0, 0.0, -1.0, 0.0, 0.0, -1.0, 0.0, 1.0, 0.0, 0.0, 1.0, 0.0, 0.0, 1.0, 0.0, 0.0, 1.0, 0.0, 0.0, -1.0, 0.0, 0.0, -1.0, 0.0, 0.0, -1.0, 0.0, 0.0, -1.0, 0.0, 0.0, 0.0, 1.0, 0.0, 0.0, 1.0, 0.0, 0.0, 1.0, 0.0, 0.0, 1.0, 0.0, -0.9698, 0.1725, 0.1724, -0.8623, 0.1211, 0.4917, -0.7756, 0.4464, 0.4464, -0.8623, 0.4917, 0.121, -0.8623, 0.1211, 0.4917, -0.4917, 0.1211, 0.8623, -0.4464, 0.4464, 0.7756, -0.7756, 0.4464, 0.4464, -0.1724, 0.1724, 0.9698, -0.1211, 0.4917, 0.8623, -0.4464, 0.4464, 0.7756, -0.4917, 0.1211, 0.8623, -0.1211, 0.4917, 0.8623, -0.1211, 0.8623, 0.4917, -0.4464, 0.7756, 0.4464, -0.4464, 0.4464, 0.7756, -0.1725, 0.9698, 0.1724, -0.4917, 0.8623, 0.1211, -0.4464, 0.7756, 0.4464, -0.1211, 0.8623, 0.4917, -0.4917, 0.8623, 0.1211, -0.8623, 0.4917, 0.121, -0.7756, 0.4464, 0.4464, -0.4464, 0.7756, 0.4464, -0.7756, 0.4464, 0.4464, -0.4464, 0.4464, 0.7756, -0.4464, 0.7756, 0.4464, -0.1725, -0.9698, 0.1724, -0.1211, -0.8623, 0.4917, -0.4464, -0.7756, 0.4464, -0.4917, -0.8623, 0.1211, -0.1211, -0.8623, 0.4917, -0.1211, -0.4917, 0.8623, -0.4464, -0.4464, 0.7756, -0.4464, -0.7756, 0.4464, -0.1724, -0.1724, 0.9698, -0.4917, -0.1211, 0.8623, -0.4464, -0.4464, 0.7756, -0.1211, -0.4917, 0.8623, -0.4917, -0.1211, 0.8623, -0.8623, -0.1211, 0.4917, -0.7756, -0.4464, 0.4464, -0.4464, -0.4464, 0.7756, -0.9698, -0.1725, 0.1724, -0.8623, -0.4917, 0.121, -0.7756, -0.4464, 0.4464, -0.8623, -0.1211, 0.4917, -0.8623, -0.4917, 0.121, -0.4917, -0.8623, 0.1211, -0.4464, -0.7756, 0.4464, -0.7756, -0.4464, 0.4464, -0.4464, -0.7756, 0.4464, -0.4464, -0.4464, 0.7756, -0.7756, -0.4464, 0.4464, 0.9698, -0.1725, 0.1724, 0.8623, -0.1211, 0.4917, 0.7756, -0.4464, 0.4464, 0.8623, -0.4917, 0.121, 0.8623, -0.1211, 0.4917, 0.4917, -0.1211, 0.8623, 0.4464, -0.4464, 0.7756, 0.7756, -0.4464, 0.4464, 0.1724, -0.1724, 0.9698, 0.1211, -0.4917, 0.8623, 0.4464, -0.4464, 0.7756, 0.4917, -0.1211, 0.8623, 0.1211, -0.4917, 0.8623, 0.1211, -0.8623, 0.4917, 0.4464, -0.7756, 0.4464, 0.4464, -0.4464, 0.7756, 0.1725, -0.9698, 0.1724, 0.4917, -0.8623, 0.1211, 0.4464, -0.7756, 0.4464, 0.1211, -0.8623, 0.4917, 0.4917, -0.8623, 0.1211, 0.8623, -0.4917, 0.121, 0.7756, -0.4464, 0.4464, 0.4464, -0.7756, 0.4464, 0.7756, -0.4464, 0.4464, 0.4464, -0.4464, 0.7756, 0.4464, -0.7756, 0.4464, 0.1724, 0.1724, 0.9698, 0.4917, 0.1211, 0.8623, 0.4464, 0.4464, 0.7756, 0.1211, 0.4917, 0.8623, 0.4917, 0.1211, 0.8623, 0.8623, 0.1211, 0.4917, 0.7756, 0.4464, 0.4464, 0.4464, 0.4464, 0.7756, 0.9698, 0.1725, 0.1724, 0.8623, 0.4917, 0.121, 0.7756, 0.4464, 0.4464, 0.8623, 0.1211, 0.4917, 0.8623, 0.4917, 0.121, 0.4917, 0.8623, 0.1211, 0.4464, 0.7756, 0.4464, 0.7756, 0.4464, 0.4464, 0.1725, 0.9698, 0.1724, 0.1211, 0.8623, 0.4917, 0.4464, 0.7756, 0.4464, 0.4917, 0.8623, 0.1211, 0.1211, 0.8623, 0.4917, 0.1211, 0.4917, 0.8623, 0.4464, 0.4464, 0.7756, 0.4464, 0.7756, 0.4464, 0.4464, 0.4464, 0.7756, 0.7756, 0.4464, 0.4464, 0.4464, 0.7756, 0.4464, -0.1725, 0.9698, 0.1724, -0.2586, 0.966, -3.394e-06, -0.4999, 0.8661, 1.837e-06, -0.4917, 0.8623, 0.1211, -0.4917, 0.8623, 0.1211, -0.4999, 0.8661, 1.837e-06, -0.8661, 0.4999, 1.866e-06, -0.8623, 0.4917, 0.121, -0.8623, 0.4917, 0.121, -0.8661, 0.4999, 1.866e-06, -0.966, 0.2586, -3.338e-06, -0.9698, 0.1725, 0.1724, 0.1725, 0.9698, 0.1724, -0.1725, 0.9698, 0.1724, -0.1211, 0.8623, 0.4917, 0.1211, 0.8623, 0.4917, 0.1211, 0.8623, 0.4917, -0.1211, 0.8623, 0.4917, -0.1211, 0.4917, 0.8623, 0.1211, 0.4917, 0.8623, 0.1211, 0.4917, 0.8623, -0.1211, 0.4917, 0.8623, -0.1724, 0.1724, 0.9698, 0.1724, 0.1724, 0.9698, 0.1725, -0.9698, 0.1724, 0.2586, -0.966, -3.394e-06, 0.4999, -0.8661, 1.837e-06, 0.4917, -0.8623, 0.1211, 0.4917, -0.8623, 0.1211, 0.4999, -0.8661, 1.837e-06, 0.8661, -0.4999, 1.866e-06, 0.8623, -0.4917, 0.121, 0.8623, -0.4917, 0.121, 0.8661, -0.4999, 1.866e-06, 0.966, -0.2586, -3.338e-06, 0.9698, -0.1725, 0.1724, -0.1725, -0.9698, 0.1724, 0.1725, -0.9698, 0.1724, 0.1211, -0.8623, 0.4917, -0.1211, -0.8623, 0.4917, -0.1211, -0.8623, 0.4917, 0.1211, -0.8623, 0.4917, 0.1211, -0.4917, 0.8623, -0.1211, -0.4917, 0.8623, -0.1211, -0.4917, 0.8623, 0.1211, -0.4917, 0.8623, 0.1724, -0.1724, 0.9698, -0.1724, -0.1724, 0.9698, 0.9698, 0.1725, 0.1724, 0.966, 0.2586, -3.348e-06, 0.8661, 0.4999, 1.85e-06, 0.8623, 0.4917, 0.121, 0.8623, 0.4917, 0.121, 0.8661, 0.4999, 1.85e-06, 0.4999, 0.8661, 1.82e-06, 0.4917, 0.8623, 0.1211, 0.4917, 0.8623, 0.1211, 0.4999, 0.8661, 1.82e-06, 0.2586, 0.966, -3.406e-06, 0.1725, 0.9698, 0.1724, 0.9698, -0.1725, 0.1724, 0.9698, 0.1725, 0.1724, 0.8623, 0.1211, 0.4917, 0.8623, -0.1211, 0.4917, 0.8623, -0.1211, 0.4917, 0.8623, 0.1211, 0.4917, 0.4917, 0.1211, 0.8623, 0.4917, -0.1211, 0.8623, 0.4917, -0.1211, 0.8623, 0.4917, 0.1211, 0.8623, 0.1724, 0.1724, 0.9698, 0.1724, -0.1724, 0.9698, -0.9698, 0.1725, 0.1724, -0.9698, -0.1725, 0.1724, -0.8623, -0.1211, 0.4917, -0.8623, 0.1211, 0.4917, -0.8623, 0.1211, 0.4917, -0.8623, -0.1211, 0.4917, -0.4917, -0.1211, 0.8623, -0.4917, 0.1211, 0.8623, -0.4917, 0.1211, 0.8623, -0.4917, -0.1211, 0.8623, -0.1724, -0.1724, 0.9698, -0.1724, 0.1724, 0.9698, -0.9698, -0.1725, 0.1724, -0.966, -0.2586, -3.348e-06, -0.8661, -0.4999, 1.85e-06, -0.8623, -0.4917, 0.121, -0.8623, -0.4917, 0.121, -0.8661, -0.4999, 1.85e-06, -0.4999, -0.8661, 1.82e-06, -0.4917, -0.8623, 0.1211, -0.4917, -0.8623, 0.1211, -0.4999, -0.8661, 1.82e-06, -0.2586, -0.966, -3.406e-06, -0.1725, -0.9698, 0.1724, 1.0, 0.0, 0.0, 1.0, 0.0, 0.0, 1.0, 0.0, 0.0, 1.0, 0.0, 0.0])] * 3)])

# ---- objects
ob_shape_9_indexedfaceset = bpy.data.objects.new('SHAPE_9_IndexedFaceSet', me_shape_9_indexedfaceset_009)

# ---- transforms, parenting, visibility, modifiers, constraints
ob_shape_9_indexedfaceset.location = (0.0, 0.0, 0.0)
_m = ob_shape_9_indexedfaceset.modifiers.new('Bevel', 'BEVEL')
_m.width = 0.05
_m.width_pct = 0.05
_m.segments = 5

# ---- collection membership
col_collection.objects.link(ob_shape_9_indexedfaceset)

# ---- scene / render settings (as saved in the file)
scene.frame_start = 1; scene.frame_end = 250; scene.frame_set(1)
scene.render.engine = 'CYCLES'
scene.cycles.sampling_pattern = 'TABULATED_SOBOL'
scene.cycles.use_light_tree = False
scene.eevee.ray_tracing_options.trace_max_roughness = 0.0
scene.view_settings.view_transform = 'Filmic'
bpy.context.view_layer.update()

# ---- added for rendering (the .blend has no active camera): camera
cam_auto = bpy.data.cameras.new('AutoCamera')
cam_auto.lens = 50.0
cam_auto.sensor_width = 36.0
cam_auto.clip_end = 1000.0
ob_auto_camera = bpy.data.objects.new('AutoCamera', cam_auto)
scene.collection.objects.link(ob_auto_camera)
ob_auto_camera.location = (1.44005, -1.72807, 1.47704)
ob_auto_camera.rotation_euler = (1.09748, -7.21219e-08, 0.694738)
scene.camera = ob_auto_camera
bpy.context.view_layer.update()
